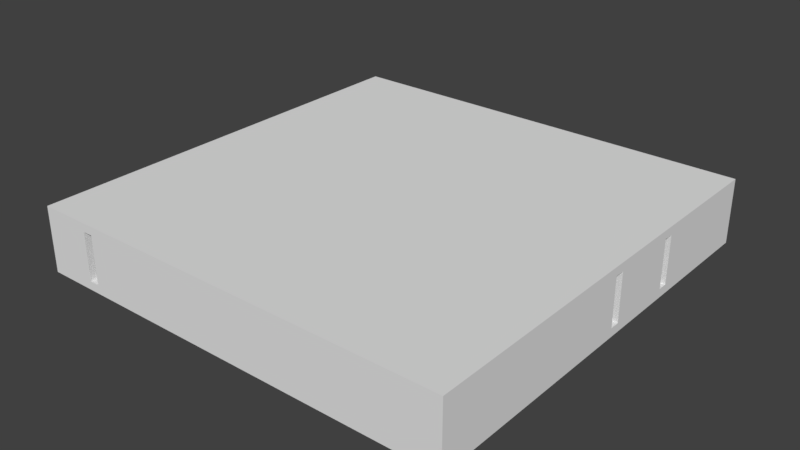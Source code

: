 # Source: Maze.blend  (saved by Blender 2.77.0; exported with 4.5.12 LTS)
import bpy
from mathutils import Matrix  # noqa: F401  (used for matrix-valued properties, if any)

bpy.ops.wm.read_factory_settings(use_empty=True)
scene = bpy.context.scene
scene.name = 'Scene'

# ---- collections
col_collection_1 = bpy.data.collections.new('Collection 1'); scene.collection.children.link(col_collection_1)

# ---- world
world_world = bpy.data.worlds.new('World'); scene.world = world_world
world_world.color = (0.05088, 0.05088, 0.05088)
world_world.use_sun_shadow = False
world_world.sun_shadow_jitter_overblur = 0.0
world_world.cycles.sampling_method = 'MANUAL'

# ---- meshes
me_cube_001 = bpy.data.meshes.new('Cube.001')
me_cube_001.from_pydata([(-4.5, -4.5, -0.09), (-4.5, -4.5, 0.09), (-4.5, 4.5, -0.09), (-4.5, 4.5, 0.09), (4.5, -4.5, -0.09), (4.5, -4.5, 0.09), (4.5, 4.5, -0.09), (4.5, 4.5, 0.09)], [], [(1, 3, 2, 0), (3, 7, 6, 2), (7, 5, 4, 6), (5, 1, 0, 4), (0, 2, 6, 4), (5, 7, 3, 1)])
me_cube_001.use_remesh_preserve_volume = False
me_cube_001.use_remesh_preserve_attributes = False
me_cube_001.use_mirror_vertex_groups = False
me_cube_001.update()
me_cube = bpy.data.meshes.new('Cube')
me_cube.from_pydata([(-4.5, -4.5, -0.09), (-4.5, -4.5, 0.09), (-4.5, 4.5, -0.09), (-4.5, 4.5, 0.09), (4.5, -4.5, -0.09), (4.5, -4.5, 0.09), (4.5, 4.5, -0.09), (4.5, 4.5, 0.09)], [], [(1, 3, 2, 0), (3, 7, 6, 2), (7, 5, 4, 6), (5, 1, 0, 4), (0, 2, 6, 4), (5, 7, 3, 1)])
me_cube.use_remesh_preserve_volume = False
me_cube.use_remesh_preserve_attributes = False
me_cube.use_mirror_vertex_groups = False
me_cube.update()
me_grid_001 = bpy.data.meshes.new('Grid.001')
me_grid_001.from_pydata([(-4.5, -4.5, 0.0), (-3.453, -4.5, 0.0), (-3.244, -4.5, 0.0), (4.5, -4.5, 0.0), (-4.5, -4.291, 0.0), (-4.291, -4.291, 0.0), (-3.872, -4.291, 0.0), (-3.663, -4.291, 0.0), (-3.453, -4.291, 0.0), (-3.244, -4.291, 0.0), (0.5233, -4.291, 0.0), (0.7326, -4.291, 0.0), (3.035, -4.291, 0.0), (3.244, -4.291, 0.0), (4.291, -4.291, 0.0), (4.5, -4.291, 0.0), (-4.081, -4.081, 0.0), (-3.872, -4.081, 0.0), (-3.663, -4.081, 0.0), (-0.314, -4.081, 0.0), (-0.1047, -4.081, 0.0), (0.5233, -4.081, 0.0), (0.7326, -4.081, 0.0), (1.36, -4.081, 0.0), (1.57, -4.081, 0.0), (3.035, -4.081, 0.0), (3.244, -4.081, 0.0), (3.453, -4.081, 0.0), (3.663, -4.081, 0.0), (4.081, -4.081, 0.0), (-4.081, -3.872, 0.0), (-3.872, -3.872, 0.0), (-0.314, -3.872, 0.0), (-0.1047, -3.872, 0.0), (1.36, -3.872, 0.0), (1.57, -3.872, 0.0), (3.453, -3.872, 0.0), (3.663, -3.872, 0.0), (3.872, -3.872, 0.0), (4.081, -3.872, 0.0), (-3.663, -3.663, 0.0), (0.5233, -3.663, 0.0), (0.7326, -3.663, 0.0), (0.9419, -3.663, 0.0), (1.151, -3.663, 0.0), (1.36, -3.663, 0.0), (1.57, -3.663, 0.0), (1.779, -3.663, 0.0), (1.988, -3.663, 0.0), (2.198, -3.663, 0.0), (2.407, -3.663, 0.0), (2.616, -3.663, 0.0), (2.826, -3.663, 0.0), (3.035, -3.663, 0.0), (3.244, -3.663, 0.0), (3.453, -3.663, 0.0), (3.663, -3.663, 0.0), (-3.663, -3.453, 0.0), (-3.453, -3.453, 0.0), (-1.36, -3.453, 0.0), (-1.151, -3.453, 0.0), (0.5233, -3.453, 0.0), (0.7326, -3.453, 0.0), (0.9419, -3.453, 0.0), (1.151, -3.453, 0.0), (1.36, -3.453, 0.0), (1.57, -3.453, 0.0), (1.779, -3.453, 0.0), (1.988, -3.453, 0.0), (2.198, -3.453, 0.0), (2.407, -3.453, 0.0), (2.616, -3.453, 0.0), (2.826, -3.453, 0.0), (3.035, -3.453, 0.0), (3.244, -3.453, 0.0), (3.453, -3.453, 0.0), (3.663, -3.453, 0.0), (-4.081, -3.244, 0.0), (-3.872, -3.244, 0.0), (-3.244, -3.244, 0.0), (-1.36, -3.244, 0.0), (-1.151, -3.244, 0.0), (0.314, -3.244, 0.0), (0.5233, -3.244, 0.0), (3.244, -3.244, 0.0), (3.453, -3.244, 0.0), (3.663, -3.244, 0.0), (3.872, -3.244, 0.0), (-4.081, -3.035, 0.0), (-3.872, -3.035, 0.0), (-3.244, -3.035, 0.0), (-3.035, -3.035, 0.0), (0.314, -3.035, 0.0), (0.5233, -3.035, 0.0), (0.7326, -3.035, 0.0), (0.9419, -3.035, 0.0), (3.035, -3.035, 0.0), (3.244, -3.035, 0.0), (3.453, -3.035, 0.0), (3.663, -3.035, 0.0), (3.872, -3.035, 0.0), (-3.872, -2.826, 0.0), (-3.663, -2.826, 0.0), (-2.826, -2.826, 0.0), (-0.9419, -2.826, 0.0), (-0.7326, -2.826, 0.0), (0.7326, -2.826, 0.0), (0.9419, -2.826, 0.0), (2.826, -2.826, 0.0), (3.453, -2.826, 0.0), (3.663, -2.826, 0.0), (-3.872, -2.616, 0.0), (-3.663, -2.616, 0.0), (-3.453, -2.616, 0.0), (-2.826, -2.616, 0.0), (-2.616, -2.616, 0.0), (-0.9419, -2.616, 0.0), (-0.7326, -2.616, 0.0), (1.988, -2.616, 0.0), (2.198, -2.616, 0.0), (2.616, -2.616, 0.0), (2.826, -2.616, 0.0), (3.453, -2.616, 0.0), (3.663, -2.616, 0.0), (-3.663, -2.407, 0.0), (-3.453, -2.407, 0.0), (-2.407, -2.407, 0.0), (1.36, -2.407, 0.0), (1.57, -2.407, 0.0), (1.988, -2.407, 0.0), (2.198, -2.407, 0.0), (2.407, -2.407, 0.0), (2.616, -2.407, 0.0), (2.826, -2.407, 0.0), (3.453, -2.407, 0.0), (3.663, -2.407, 0.0), (3.872, -2.407, 0.0), (-2.407, -2.198, 0.0), (-2.198, -2.198, 0.0), (-1.36, -2.198, 0.0), (-1.151, -2.198, 0.0), (1.36, -2.198, 0.0), (1.57, -2.198, 0.0), (2.198, -2.198, 0.0), (2.407, -2.198, 0.0), (3.663, -2.198, 0.0), (3.872, -2.198, 0.0), (4.081, -2.198, 0.0), (-3.035, -1.988, 0.0), (-2.826, -1.988, 0.0), (-1.988, -1.988, 0.0), (-1.36, -1.988, 0.0), (-1.151, -1.988, 0.0), (-0.1047, -1.988, 0.0), (0.1047, -1.988, 0.0), (1.988, -1.988, 0.0), (2.616, -1.988, 0.0), (2.826, -1.988, 0.0), (3.872, -1.988, 0.0), (4.081, -1.988, 0.0), (-3.035, -1.779, 0.0), (-2.826, -1.779, 0.0), (-1.988, -1.779, 0.0), (-1.779, -1.779, 0.0), (-0.5233, -1.779, 0.0), (-0.314, -1.779, 0.0), (-0.1047, -1.779, 0.0), (0.1047, -1.779, 0.0), (1.779, -1.779, 0.0), (1.988, -1.779, 0.0), (-3.244, -1.57, 0.0), (-3.035, -1.57, 0.0), (-2.407, -1.57, 0.0), (-2.198, -1.57, 0.0), (-1.57, -1.57, 0.0), (-0.5233, -1.57, 0.0), (-0.314, -1.57, 0.0), (0.7326, -1.57, 0.0), (0.9419, -1.57, 0.0), (1.57, -1.57, 0.0), (-3.244, -1.36, 0.0), (-3.035, -1.36, 0.0), (-2.407, -1.36, 0.0), (-2.198, -1.36, 0.0), (-1.57, -1.36, 0.0), (-1.36, -1.36, 0.0), (0.7326, -1.36, 0.0), (0.9419, -1.36, 0.0), (1.36, -1.36, 0.0), (1.57, -1.36, 0.0), (2.826, -1.36, 0.0), (3.035, -1.36, 0.0), (3.663, -1.36, 0.0), (3.872, -1.36, 0.0), (-1.151, -1.151, 0.0), (0.1047, -1.151, 0.0), (0.314, -1.151, 0.0), (1.151, -1.151, 0.0), (2.826, -1.151, 0.0), (3.035, -1.151, 0.0), (3.663, -1.151, 0.0), (3.872, -1.151, 0.0), (-1.151, -0.9419, 0.0), (-0.9419, -0.9419, 0.0), (0.1047, -0.9419, 0.0), (0.314, -0.9419, 0.0), (0.9419, -0.9419, 0.0), (1.151, -0.9419, 0.0), (-4.291, -0.7326, 0.0), (-4.081, -0.7326, 0.0), (-0.7326, -0.7326, 0.0), (0.7326, -0.7326, 0.0), (1.57, -0.7326, 0.0), (1.779, -0.7326, 0.0), (3.453, -0.7326, 0.0), (3.663, -0.7326, 0.0), (4.081, -0.7326, 0.0), (4.291, -0.7326, 0.0), (-4.291, -0.5233, 0.0), (-4.081, -0.5233, 0.0), (-0.7326, -0.5233, 0.0), (-0.5233, -0.5233, 0.0), (0.5233, -0.5233, 0.0), (0.7326, -0.5233, 0.0), (1.57, -0.5233, 0.0), (1.779, -0.5233, 0.0), (4.081, -0.5233, 0.0), (4.291, -0.5233, 0.0), (3.453, -0.314, 0.0), (3.663, -0.314, 0.0), (-1.57, -0.1047, 0.0), (-1.36, -0.1047, 0.0), (-1.57, 0.1047, 0.0), (-1.36, 0.1047, 0.0), (2.616, 0.1047, 0.0), (2.826, 0.1047, 0.0), (4.291, 0.1047, 0.0), (4.5, 0.1047, 0.0), (-1.36, 0.314, 0.0), (-1.151, 0.314, 0.0), (1.36, 0.314, 0.0), (1.57, 0.314, 0.0), (2.616, 0.314, 0.0), (2.826, 0.314, 0.0), (4.291, 0.314, 0.0), (4.5, 0.314, 0.0), (-1.36, 0.5233, 0.0), (-1.151, 0.5233, 0.0), (-0.7326, 0.5233, 0.0), (-0.5233, 0.5233, 0.0), (-0.1047, 0.5233, 0.0), (0.1047, 0.5233, 0.0), (0.5233, 0.5233, 0.0), (0.7326, 0.5233, 0.0), (1.36, 0.5233, 0.0), (1.57, 0.5233, 0.0), (3.663, 0.5233, 0.0), (3.872, 0.5233, 0.0), (-0.7326, 0.7326, 0.0), (-0.1047, 0.7326, 0.0), (0.1047, 0.7326, 0.0), (0.7326, 0.7326, 0.0), (1.988, 0.7326, 0.0), (2.198, 0.7326, 0.0), (3.035, 0.7326, 0.0), (3.244, 0.7326, 0.0), (3.663, 0.7326, 0.0), (3.872, 0.7326, 0.0), (-1.151, 0.9419, 0.0), (-0.9419, 0.9419, 0.0), (0.9419, 0.9419, 0.0), (1.151, 0.9419, 0.0), (1.988, 0.9419, 0.0), (2.198, 0.9419, 0.0), (3.035, 0.9419, 0.0), (3.244, 0.9419, 0.0), (-4.081, 1.151, 0.0), (-3.872, 1.151, 0.0), (-1.988, 1.151, 0.0), (-1.779, 1.151, 0.0), (-1.151, 1.151, 0.0), (1.151, 1.151, 0.0), (-4.081, 1.36, 0.0), (-3.872, 1.36, 0.0), (-1.988, 1.36, 0.0), (-1.779, 1.36, 0.0), (-1.57, 1.36, 0.0), (-1.36, 1.36, 0.0), (1.36, 1.36, 0.0), (1.57, 1.36, 0.0), (3.244, 1.36, 0.0), (3.453, 1.36, 0.0), (-1.57, 1.57, 0.0), (1.57, 1.57, 0.0), (3.244, 1.57, 0.0), (3.453, 1.57, 0.0), (-1.988, 1.779, 0.0), (-1.779, 1.779, 0.0), (1.779, 1.779, 0.0), (1.988, 1.779, 0.0), (4.291, 1.779, 0.0), (4.5, 1.779, 0.0), (-1.988, 1.988, 0.0), (1.988, 1.988, 0.0), (4.291, 1.988, 0.0), (4.5, 1.988, 0.0), (-2.407, 2.198, 0.0), (-2.198, 2.198, 0.0), (0.1047, 2.198, 0.0), (0.314, 2.198, 0.0), (2.198, 2.198, 0.0), (2.407, 2.198, 0.0), (3.035, 2.198, 0.0), (3.244, 2.198, 0.0), (-4.5, 2.407, 0.0), (-4.291, 2.407, 0.0), (-2.407, 2.407, 0.0), (0.1047, 2.407, 0.0), (0.314, 2.407, 0.0), (2.407, 2.407, 0.0), (3.035, 2.407, 0.0), (3.244, 2.407, 0.0), (-4.5, 2.616, 0.0), (-4.291, 2.616, 0.0), (-2.826, 2.616, 0.0), (-2.616, 2.616, 0.0), (-1.57, 2.616, 0.0), (-1.36, 2.616, 0.0), (2.616, 2.616, 0.0), (2.826, 2.616, 0.0), (-2.826, 2.826, 0.0), (-1.57, 2.826, 0.0), (-1.36, 2.826, 0.0), (-0.7326, 2.826, 0.0), (-0.5233, 2.826, 0.0), (2.826, 2.826, 0.0), (-3.244, 3.035, 0.0), (-3.035, 3.035, 0.0), (-0.7326, 3.035, 0.0), (-0.5233, 3.035, 0.0), (-0.1047, 3.035, 0.0), (0.1047, 3.035, 0.0), (3.035, 3.035, 0.0), (3.244, 3.035, 0.0), (-3.244, 3.244, 0.0), (-0.1047, 3.244, 0.0), (0.1047, 3.244, 0.0), (1.779, 3.244, 0.0), (1.988, 3.244, 0.0), (3.244, 3.244, 0.0), (-3.663, 3.453, 0.0), (-3.453, 3.453, 0.0), (0.5233, 3.453, 0.0), (0.7326, 3.453, 0.0), (1.779, 3.453, 0.0), (1.988, 3.453, 0.0), (2.407, 3.453, 0.0), (2.616, 3.453, 0.0), (3.453, 3.453, 0.0), (3.663, 3.453, 0.0), (-3.663, 3.663, 0.0), (0.5233, 3.663, 0.0), (0.7326, 3.663, 0.0), (0.9419, 3.663, 0.0), (1.151, 3.663, 0.0), (2.407, 3.663, 0.0), (2.616, 3.663, 0.0), (3.663, 3.663, 0.0), (-4.081, 3.872, 0.0), (-3.872, 3.872, 0.0), (0.9419, 3.872, 0.0), (1.151, 3.872, 0.0), (3.872, 3.872, 0.0), (4.081, 3.872, 0.0), (-4.081, 4.081, 0.0), (4.081, 4.081, 0.0), (-4.5, 4.291, 0.0), (-4.291, 4.291, 0.0), (-3.663, 4.291, 0.0), (-3.453, 4.291, 0.0), (0.7326, 4.291, 0.0), (0.9419, 4.291, 0.0), (4.291, 4.291, 0.0), (4.5, 4.291, 0.0), (-4.5, 4.5, 0.0), (-3.663, 4.5, 0.0), (-3.453, 4.5, 0.0), (0.7326, 4.5, 0.0), (0.9419, 4.5, 0.0), (4.5, 4.5, 0.0), (-4.5, -4.291, 1.0), (-4.5, -4.5, 1.0), (-4.291, -4.291, 1.0), (-3.872, -4.291, 1.0), (-3.663, -4.291, 1.0), (-3.453, -4.5, 1.0), (-3.453, -4.291, 1.0), (-3.244, -4.5, 1.0), (-3.244, -4.291, 1.0), (0.5233, -4.291, 1.0), (0.7326, -4.291, 1.0), (3.035, -4.291, 1.0), (3.244, -4.291, 1.0), (4.291, -4.291, 1.0), (4.5, -4.5, 1.0), (4.5, -4.291, 1.0), (-3.872, -4.081, 1.0), (-4.081, -4.081, 1.0), (-3.663, -4.081, 1.0), (-0.314, -4.081, 1.0), (-0.1047, -4.081, 1.0), (0.5233, -4.081, 1.0), (0.7326, -4.081, 1.0), (1.36, -4.081, 1.0), (1.57, -4.081, 1.0), (3.035, -4.081, 1.0), (3.244, -4.081, 1.0), (3.453, -4.081, 1.0), (3.663, -4.081, 1.0), (4.081, -4.081, 1.0), (-4.081, -3.872, 1.0), (-3.872, -3.872, 1.0), (-0.314, -3.872, 1.0), (-0.1047, -3.872, 1.0), (1.36, -3.872, 1.0), (1.57, -3.872, 1.0), (3.453, -3.872, 1.0), (3.663, -3.872, 1.0), (3.872, -3.872, 1.0), (4.081, -3.872, 1.0), (-3.663, -3.663, 1.0), (0.5233, -3.663, 1.0), (0.7326, -3.663, 1.0), (0.9419, -3.663, 1.0), (1.151, -3.663, 1.0), (1.36, -3.663, 1.0), (1.57, -3.663, 1.0), (1.779, -3.663, 1.0), (1.988, -3.663, 1.0), (2.198, -3.663, 1.0), (2.407, -3.663, 1.0), (2.616, -3.663, 1.0), (2.826, -3.663, 1.0), (3.035, -3.663, 1.0), (3.244, -3.663, 1.0), (3.453, -3.663, 1.0), (3.663, -3.663, 1.0), (-3.663, -3.453, 1.0), (-3.453, -3.453, 1.0), (-1.36, -3.453, 1.0), (-1.151, -3.453, 1.0), (0.5233, -3.453, 1.0), (0.7326, -3.453, 1.0), (0.9419, -3.453, 1.0), (1.151, -3.453, 1.0), (1.36, -3.453, 1.0), (1.57, -3.453, 1.0), (1.779, -3.453, 1.0), (1.988, -3.453, 1.0), (2.198, -3.453, 1.0), (2.407, -3.453, 1.0), (2.616, -3.453, 1.0), (2.826, -3.453, 1.0), (3.035, -3.453, 1.0), (3.244, -3.453, 1.0), (3.453, -3.453, 1.0), (3.663, -3.453, 1.0), (-4.081, -3.244, 1.0), (-3.872, -3.244, 1.0), (-3.244, -3.244, 1.0), (-1.36, -3.244, 1.0), (-1.151, -3.244, 1.0), (0.314, -3.244, 1.0), (0.5233, -3.244, 1.0), (3.244, -3.244, 1.0), (3.453, -3.244, 1.0), (3.663, -3.244, 1.0), (3.872, -3.244, 1.0), (-3.872, -3.035, 1.0), (-4.081, -3.035, 1.0), (-3.244, -3.035, 1.0), (-3.035, -3.035, 1.0), (0.314, -3.035, 1.0), (0.5233, -3.035, 1.0), (0.7326, -3.035, 1.0), (0.9419, -3.035, 1.0), (3.035, -3.035, 1.0), (3.244, -3.035, 1.0), (3.453, -3.035, 1.0), (3.663, -3.035, 1.0), (3.872, -3.035, 1.0), (-3.872, -2.826, 1.0), (-3.663, -2.826, 1.0), (-2.826, -2.826, 1.0), (-0.9419, -2.826, 1.0), (-0.7326, -2.826, 1.0), (0.7326, -2.826, 1.0), (0.9419, -2.826, 1.0), (2.826, -2.826, 1.0), (3.453, -2.826, 1.0), (3.663, -2.826, 1.0), (-3.872, -2.616, 1.0), (-3.663, -2.616, 1.0), (-3.453, -2.616, 1.0), (-2.826, -2.616, 1.0), (-2.616, -2.616, 1.0), (-0.9419, -2.616, 1.0), (-0.7326, -2.616, 1.0), (1.988, -2.616, 1.0), (2.198, -2.616, 1.0), (2.616, -2.616, 1.0), (2.826, -2.616, 1.0), (3.663, -2.616, 1.0), (3.453, -2.616, 1.0), (-3.453, -2.407, 1.0), (-3.663, -2.407, 1.0), (-2.407, -2.407, 1.0), (1.36, -2.407, 1.0), (1.57, -2.407, 1.0), (1.988, -2.407, 1.0), (2.198, -2.407, 1.0), (2.407, -2.407, 1.0), (2.616, -2.407, 1.0), (2.826, -2.407, 1.0), (3.453, -2.407, 1.0), (3.663, -2.407, 1.0), (3.872, -2.407, 1.0), (-2.407, -2.198, 1.0), (-2.198, -2.198, 1.0), (-1.36, -2.198, 1.0), (-1.151, -2.198, 1.0), (1.36, -2.198, 1.0), (1.57, -2.198, 1.0), (2.198, -2.198, 1.0), (2.407, -2.198, 1.0), (3.663, -2.198, 1.0), (3.872, -2.198, 1.0), (4.081, -2.198, 1.0), (-3.035, -1.988, 1.0), (-2.826, -1.988, 1.0), (-1.988, -1.988, 1.0), (-1.36, -1.988, 1.0), (-1.151, -1.988, 1.0), (-0.1047, -1.988, 1.0), (0.1047, -1.988, 1.0), (1.988, -1.988, 1.0), (2.826, -1.988, 1.0), (2.616, -1.988, 1.0), (4.081, -1.988, 1.0), (3.872, -1.988, 1.0), (-3.035, -1.779, 1.0), (-2.826, -1.779, 1.0), (-1.988, -1.779, 1.0), (-1.779, -1.779, 1.0), (-0.5233, -1.779, 1.0), (-0.314, -1.779, 1.0), (-0.1047, -1.779, 1.0), (0.1047, -1.779, 1.0), (1.779, -1.779, 1.0), (1.988, -1.779, 1.0), (-3.244, -1.57, 1.0), (-3.035, -1.57, 1.0), (-2.407, -1.57, 1.0), (-2.198, -1.57, 1.0), (-1.57, -1.57, 1.0), (-0.5233, -1.57, 1.0), (-0.314, -1.57, 1.0), (0.7326, -1.57, 1.0), (0.9419, -1.57, 1.0), (1.57, -1.57, 1.0), (-3.035, -1.36, 1.0), (-3.244, -1.36, 1.0), (-2.198, -1.36, 1.0), (-2.407, -1.36, 1.0), (-1.57, -1.36, 1.0), (-1.36, -1.36, 1.0), (0.7326, -1.36, 1.0), (0.9419, -1.36, 1.0), (1.36, -1.36, 1.0), (1.57, -1.36, 1.0), (2.826, -1.36, 1.0), (3.035, -1.36, 1.0), (3.663, -1.36, 1.0), (3.872, -1.36, 1.0), (-1.151, -1.151, 1.0), (0.1047, -1.151, 1.0), (0.314, -1.151, 1.0), (1.151, -1.151, 1.0), (2.826, -1.151, 1.0), (3.035, -1.151, 1.0), (3.663, -1.151, 1.0), (3.872, -1.151, 1.0), (-1.151, -0.9419, 1.0), (-0.9419, -0.9419, 1.0), (0.1047, -0.9419, 1.0), (0.314, -0.9419, 1.0), (0.9419, -0.9419, 1.0), (1.151, -0.9419, 1.0), (-4.291, -0.7326, 1.0), (-4.081, -0.7326, 1.0), (-0.7326, -0.7326, 1.0), (0.7326, -0.7326, 1.0), (1.57, -0.7326, 1.0), (1.779, -0.7326, 1.0), (3.453, -0.7326, 1.0), (3.663, -0.7326, 1.0), (4.081, -0.7326, 1.0), (4.291, -0.7326, 1.0), (-4.291, -0.5233, 1.0), (-4.081, -0.5233, 1.0), (-0.7326, -0.5233, 1.0), (-0.5233, -0.5233, 1.0), (0.5233, -0.5233, 1.0), (0.7326, -0.5233, 1.0), (1.57, -0.5233, 1.0), (1.779, -0.5233, 1.0), (4.081, -0.5233, 1.0), (4.291, -0.5233, 1.0), (3.663, -0.314, 1.0), (3.453, -0.314, 1.0), (-1.57, -0.1047, 1.0), (-1.36, -0.1047, 1.0), (-1.36, 0.1047, 1.0), (-1.57, 0.1047, 1.0), (2.616, 0.1047, 1.0), (2.826, 0.1047, 1.0), (4.291, 0.1047, 1.0), (4.5, 0.1047, 1.0), (-1.36, 0.314, 1.0), (-1.151, 0.314, 1.0), (1.36, 0.314, 1.0), (1.57, 0.314, 1.0), (2.826, 0.314, 1.0), (2.616, 0.314, 1.0), (4.5, 0.314, 1.0), (4.291, 0.314, 1.0), (-1.36, 0.5233, 1.0), (-1.151, 0.5233, 1.0), (-0.7326, 0.5233, 1.0), (-0.5233, 0.5233, 1.0), (-0.1047, 0.5233, 1.0), (0.1047, 0.5233, 1.0), (0.5233, 0.5233, 1.0), (0.7326, 0.5233, 1.0), (1.57, 0.5233, 1.0), (1.36, 0.5233, 1.0), (3.663, 0.5233, 1.0), (3.872, 0.5233, 1.0), (-0.7326, 0.7326, 1.0), (-0.1047, 0.7326, 1.0), (0.1047, 0.7326, 1.0), (0.7326, 0.7326, 1.0), (1.988, 0.7326, 1.0), (2.198, 0.7326, 1.0), (3.035, 0.7326, 1.0), (3.244, 0.7326, 1.0), (3.663, 0.7326, 1.0), (3.872, 0.7326, 1.0), (-1.151, 0.9419, 1.0), (-0.9419, 0.9419, 1.0), (0.9419, 0.9419, 1.0), (1.151, 0.9419, 1.0), (1.988, 0.9419, 1.0), (2.198, 0.9419, 1.0), (3.244, 0.9419, 1.0), (3.035, 0.9419, 1.0), (-4.081, 1.151, 1.0), (-3.872, 1.151, 1.0), (-1.988, 1.151, 1.0), (-1.779, 1.151, 1.0), (-1.151, 1.151, 1.0), (1.151, 1.151, 1.0), (-3.872, 1.36, 1.0), (-4.081, 1.36, 1.0), (-1.779, 1.36, 1.0), (-1.988, 1.36, 1.0), (-1.57, 1.36, 1.0), (-1.36, 1.36, 1.0), (1.36, 1.36, 1.0), (1.57, 1.36, 1.0), (3.244, 1.36, 1.0), (3.453, 1.36, 1.0), (-1.57, 1.57, 1.0), (1.57, 1.57, 1.0), (3.244, 1.57, 1.0), (3.453, 1.57, 1.0), (-1.988, 1.779, 1.0), (-1.779, 1.779, 1.0), (1.779, 1.779, 1.0), (1.988, 1.779, 1.0), (4.291, 1.779, 1.0), (4.5, 1.779, 1.0), (-1.988, 1.988, 1.0), (1.988, 1.988, 1.0), (4.5, 1.988, 1.0), (4.291, 1.988, 1.0), (-2.407, 2.198, 1.0), (-2.198, 2.198, 1.0), (0.1047, 2.198, 1.0), (0.314, 2.198, 1.0), (2.198, 2.198, 1.0), (2.407, 2.198, 1.0), (3.035, 2.198, 1.0), (3.244, 2.198, 1.0), (-4.5, 2.407, 1.0), (-4.291, 2.407, 1.0), (-2.407, 2.407, 1.0), (0.1047, 2.407, 1.0), (0.314, 2.407, 1.0), (2.407, 2.407, 1.0), (3.244, 2.407, 1.0), (3.035, 2.407, 1.0), (-4.291, 2.616, 1.0), (-4.5, 2.616, 1.0), (-2.826, 2.616, 1.0), (-2.616, 2.616, 1.0), (-1.57, 2.616, 1.0), (-1.36, 2.616, 1.0), (2.616, 2.616, 1.0), (2.826, 2.616, 1.0), (-2.826, 2.826, 1.0), (-1.57, 2.826, 1.0), (-1.36, 2.826, 1.0), (-0.7326, 2.826, 1.0), (-0.5233, 2.826, 1.0), (2.826, 2.826, 1.0), (-3.244, 3.035, 1.0), (-3.035, 3.035, 1.0), (-0.7326, 3.035, 1.0), (-0.5233, 3.035, 1.0), (-0.1047, 3.035, 1.0), (0.1047, 3.035, 1.0), (3.035, 3.035, 1.0), (3.244, 3.035, 1.0), (-3.244, 3.244, 1.0), (-0.1047, 3.244, 1.0), (0.1047, 3.244, 1.0), (1.779, 3.244, 1.0), (1.988, 3.244, 1.0), (3.244, 3.244, 1.0), (-3.663, 3.453, 1.0), (-3.453, 3.453, 1.0), (0.5233, 3.453, 1.0), (0.7326, 3.453, 1.0), (1.779, 3.453, 1.0), (1.988, 3.453, 1.0), (2.407, 3.453, 1.0), (2.616, 3.453, 1.0), (3.453, 3.453, 1.0), (3.663, 3.453, 1.0), (-3.663, 3.663, 1.0), (0.5233, 3.663, 1.0), (0.7326, 3.663, 1.0), (0.9419, 3.663, 1.0), (1.151, 3.663, 1.0), (2.407, 3.663, 1.0), (2.616, 3.663, 1.0), (3.663, 3.663, 1.0), (-4.081, 3.872, 1.0), (-3.872, 3.872, 1.0), (0.9419, 3.872, 1.0), (1.151, 3.872, 1.0), (3.872, 3.872, 1.0), (4.081, 3.872, 1.0), (-4.081, 4.081, 1.0), (4.081, 4.081, 1.0), (-4.5, 4.291, 1.0), (-4.291, 4.291, 1.0), (-3.663, 4.291, 1.0), (-3.453, 4.291, 1.0), (0.7326, 4.291, 1.0), (0.9419, 4.291, 1.0), (4.291, 4.291, 1.0), (4.5, 4.291, 1.0), (-4.5, 4.5, 1.0), (-3.663, 4.5, 1.0), (-3.453, 4.5, 1.0), (0.7326, 4.5, 1.0), (0.9419, 4.5, 1.0), (4.5, 4.5, 1.0)], [], [(364, 754, 755, 365), (228, 229, 618, 619), (190, 191, 581, 580), (60, 450, 451, 61), (60, 81, 471, 450), (353, 354, 744, 743), (363, 362, 752, 753), (80, 59, 449, 470), (362, 353, 743, 752), (352, 361, 751, 742), (179, 189, 579, 569), (187, 178, 568, 577), (245, 301, 691, 634), (177, 186, 576, 567), (244, 635, 690, 300), (185, 575, 576, 186), (78, 77, 467, 468), (221, 611, 612, 222), (295, 294, 684, 685), (184, 174, 564, 574), (56, 76, 466, 446), (351, 352, 742, 741), (75, 74, 464, 465), (74, 73, 463, 464), (182, 183, 572, 573), (73, 72, 462, 463), (360, 350, 740, 750), (289, 293, 683, 679), (72, 71, 461, 462), (71, 70, 460, 461), (70, 69, 459, 460), (180, 181, 570, 571), (69, 68, 458, 459), (68, 67, 457, 458), (67, 66, 456, 457), (66, 65, 455, 456), (65, 64, 454, 455), (64, 63, 453, 454), (63, 62, 452, 453), (62, 61, 451, 452), (357, 358, 748, 747), (227, 226, 616, 617), (292, 682, 683, 293), (355, 356, 746, 745), (292, 286, 676, 682), (285, 297, 687, 674), (348, 355, 745, 738), (284, 675, 686, 296), (354, 347, 737, 744), (225, 224, 614, 615), (178, 179, 569, 568), (58, 448, 449, 59), (211, 223, 613, 601), (57, 40, 430, 447), (176, 177, 567, 566), (290, 291, 681, 680), (165, 176, 566, 555), (175, 164, 554, 565), (220, 210, 600, 610), (174, 175, 565, 564), (55, 56, 446, 445), (54, 55, 445, 444), (53, 54, 444, 443), (173, 172, 562, 563), (52, 53, 443, 442), (51, 52, 442, 441), (50, 51, 441, 440), (49, 50, 440, 439), (171, 170, 560, 561), (48, 49, 439, 438), (160, 171, 561, 550), (47, 48, 438, 437), (35, 425, 426, 36), (46, 47, 437, 436), (45, 46, 436, 435), (44, 45, 435, 434), (43, 44, 434, 433), (42, 43, 433, 432), (41, 42, 432, 431), (343, 349, 739, 733), (287, 288, 678, 677), (193, 158, 549, 583), (348, 738, 739, 349), (145, 192, 582, 535), (284, 285, 674, 675), (157, 190, 580, 546), (155, 169, 559, 545), (346, 736, 737, 347), (346, 341, 731, 736), (282, 283, 672, 673), (340, 345, 735, 730), (40, 41, 431, 430), (167, 557, 558, 168), (167, 154, 544, 557), (31, 78, 468, 421), (166, 165, 555, 556), (153, 166, 556, 543), (30, 420, 467, 77), (275, 290, 680, 664), (29, 39, 429, 419), (38, 37, 427, 428), (163, 553, 554, 164), (344, 734, 735, 345), (37, 28, 418, 427), (27, 36, 426, 417), (344, 336, 726, 734), (162, 150, 540, 552), (271, 281, 671, 661), (161, 160, 550, 551), (35, 24, 414, 425), (23, 34, 424, 413), (269, 270, 660, 659), (280, 670, 671, 281), (158, 159, 548, 549), (33, 423, 424, 34), (280, 268, 658, 670), (33, 20, 410, 423), (279, 278, 668, 669), (19, 32, 422, 409), (156, 157, 546, 547), (341, 342, 732, 731), (277, 276, 666, 667), (339, 340, 730, 729), (334, 339, 729, 724), (338, 333, 723, 728), (154, 155, 545, 544), (31, 421, 422, 32), (30, 16, 407, 420), (274, 275, 664, 665), (152, 153, 543, 542), (330, 720, 721, 331), (337, 338, 728, 727), (140, 152, 542, 530), (28, 29, 419, 418), (150, 151, 541, 540), (151, 139, 529, 541), (273, 272, 662, 663), (26, 27, 417, 416), (379, 380, 770, 769), (13, 26, 416, 402), (138, 173, 563, 528), (137, 527, 562, 172), (25, 12, 401, 415), (254, 645, 678, 288), (148, 149, 539, 538), (114, 504, 539, 149), (24, 25, 415, 414), (22, 23, 413, 412), (320, 711, 732, 342), (11, 22, 412, 400), (21, 10, 399, 411), (20, 21, 411, 410), (329, 335, 725, 719), (147, 146, 536, 537), (39, 147, 537, 429), (146, 145, 535, 536), (318, 708, 709, 319), (183, 307, 697, 572), (131, 144, 534, 521), (142, 532, 533, 143), (142, 128, 518, 532), (334, 724, 725, 335), (316, 706, 707, 317), (127, 141, 531, 517), (18, 19, 409, 408), (332, 722, 723, 333), (7, 18, 408, 394), (267, 266, 656, 657), (332, 327, 717, 722), (16, 17, 406, 407), (17, 6, 393, 406), (326, 331, 721, 716), (265, 264, 654, 655), (3, 15, 405, 404), (140, 530, 531, 141), (330, 324, 714, 720), (262, 263, 653, 652), (138, 528, 529, 139), (13, 402, 403, 14), (137, 126, 516, 527), (282, 673, 758, 368), (253, 261, 651, 643), (210, 211, 601, 600), (260, 251, 641, 650), (250, 259, 649, 640), (88, 479, 599, 209), (258, 248, 638, 648), (247, 637, 658, 268), (246, 287, 677, 636), (327, 328, 718, 717), (2, 3, 404, 397), (135, 136, 526, 525), (391, 395, 396, 394, 393, 392, 390), (397, 404, 405, 403, 402, 401, 400, 399, 398), (393, 394, 408, 406), (399, 400, 412, 411), (401, 402, 416, 415), (406, 408, 409, 422, 421, 420, 407), (410, 411, 412, 413, 424, 423), (414, 415, 416, 417, 426, 425), (418, 419, 429, 428, 427), (430, 431, 432, 433, 434, 435, 436, 437, 438, 439, 440, 441, 442, 443, 444, 445, 446, 466, 465, 464, 463, 462, 461, 460, 459, 458, 457, 456, 455, 454, 453, 452, 451, 450, 449, 448, 447), (421, 468, 467, 420), (449, 450, 471, 470), (469, 470, 471, 472, 482, 481, 480), (473, 474, 487, 486, 485, 484, 483), (476, 489, 500, 499, 488, 475, 465, 466), (476, 477, 490, 489), (448, 503, 502, 492, 447), (484, 485, 497, 496), (491, 492, 502, 501), (493, 494, 506, 505, 504), (495, 496, 497, 498, 511, 510, 509, 508, 507), (508, 509, 520, 519), (510, 511, 523, 522), (429, 537, 536, 526, 490, 477, 428), (516, 517, 531, 530, 529, 528, 527), (518, 519, 520, 521, 534, 533, 532), (525, 526, 536, 535), (529, 530, 542, 541), (538, 539, 551, 550), (540, 541, 542, 543, 556, 555, 554, 553, 552), (544, 545, 559, 558, 557), (481, 538, 550, 561, 560, 480), (528, 563, 562, 527), (554, 555, 566, 565), (564, 565, 566, 567, 576, 575, 574), (568, 569, 579, 578, 577), (580, 581, 589, 588), (582, 583, 591, 590), (584, 585, 594, 593, 592), (586, 587, 597, 596, 595), (525, 535, 582, 590, 605, 604, 524, 513, 512), (598, 599, 609, 608), (600, 601, 613, 612, 611, 610), (602, 603, 615, 614), (606, 607, 617, 616), (575, 621, 620, 574), (546, 580, 588, 625, 624, 547), (405, 627, 626, 617, 607, 403), (579, 602, 614, 631, 630, 578), (628, 629, 637, 636), (611, 639, 638, 610), (613, 643, 642, 612), (487, 655, 654, 589, 581, 486), (639, 640, 649, 648, 638), (641, 642, 643, 651, 650), (597, 661, 660, 596), (646, 647, 657, 656), (593, 659, 658, 637, 629, 592), (652, 653, 663, 662), (491, 501, 667, 666, 609, 599, 479, 478), (553, 669, 668, 552), (659, 660, 661, 671, 670, 658), (644, 679, 678, 645), (628, 636, 677, 676, 623, 622), (677, 678, 679, 683, 682, 676), (559, 652, 662, 689, 688, 615, 603, 558), (680, 681, 685, 684), (674, 687, 686, 675), (634, 691, 690, 635), (687, 688, 689, 693, 692, 686), (534, 701, 700, 663, 653, 533), (572, 697, 696, 573), (664, 680, 684, 703, 702, 665), (392, 598, 608, 705, 704, 390), (697, 698, 707, 706, 696), (699, 700, 701, 709, 708), (632, 719, 718, 633), (505, 715, 714, 551, 539, 504), (715, 716, 721, 720, 714), (717, 718, 719, 725, 724, 723, 722), (710, 733, 732, 711), (570, 727, 726, 571), (723, 724, 729, 728), (727, 728, 729, 730, 735, 734, 726), (731, 732, 733, 739, 738, 737, 736), (618, 646, 656, 749, 748, 685, 681, 619), (514, 741, 740, 515), (737, 738, 745, 744), (741, 742, 751, 750, 740), (743, 744, 745, 746, 755, 754, 753, 752), (747, 748, 749, 757, 756), (548, 606, 616, 763, 762, 657, 647, 591, 583, 549), (672, 759, 758, 673), (753, 754, 761, 760), (759, 760, 761, 762, 763, 765, 764, 758), (694, 773, 772, 695), (712, 767, 766, 713), (767, 768, 775, 774, 766), (769, 770, 777, 776), (771, 772, 773, 779, 778), (272, 299, 689, 662), (356, 365, 755, 746), (192, 193, 583, 582), (366, 357, 747, 756), (81, 82, 472, 471), (359, 367, 757, 749), (83, 84, 474, 473), (85, 75, 465, 475), (76, 86, 476, 466), (38, 428, 477, 87), (86, 87, 477, 476), (231, 230, 620, 621), (88, 89, 478, 479), (90, 79, 469, 480), (301, 300, 690, 691), (187, 577, 578, 188), (188, 578, 630, 240), (360, 750, 751, 361), (79, 80, 470, 469), (370, 363, 753, 760), (364, 371, 761, 754), (199, 198, 588, 589), (302, 296, 686, 692), (201, 200, 590, 591), (82, 92, 482, 472), (91, 481, 482, 92), (93, 83, 473, 483), (94, 93, 483, 484), (366, 756, 757, 367), (374, 764, 765, 375), (117, 507, 508, 118), (322, 713, 766, 376), (374, 368, 758, 764), (297, 298, 688, 687), (95, 485, 486, 96), (84, 97, 487, 474), (299, 303, 693, 689), (98, 85, 475, 488), (273, 663, 700, 310), (100, 99, 489, 490), (232, 233, 622, 623), (202, 194, 584, 592), (274, 665, 702, 312), (294, 313, 703, 684), (194, 195, 585, 584), (89, 101, 491, 478), (57, 447, 492, 102), (195, 204, 594, 585), (101, 102, 492, 491), (205, 196, 586, 595), (304, 305, 694, 695), (205, 595, 596, 206), (196, 197, 587, 586), (197, 207, 597, 587), (189, 212, 602, 579), (168, 558, 603, 213), (369, 370, 760, 759), (156, 547, 624, 234), (103, 104, 494, 493), (235, 234, 624, 625), (198, 235, 625, 588), (134, 524, 604, 214), (200, 215, 605, 590), (159, 216, 606, 548), (227, 617, 626, 236), (106, 94, 484, 496), (237, 236, 626, 627), (105, 106, 496, 495), (95, 107, 497, 485), (208, 209, 599, 598), (371, 372, 762, 761), (373, 375, 765, 763), (323, 377, 767, 712), (107, 108, 498, 497), (377, 378, 768, 767), (302, 692, 693, 303), (162, 552, 668, 278), (109, 98, 488, 499), (184, 574, 620, 230), (99, 110, 500, 489), (110, 109, 499, 500), (185, 231, 621, 575), (233, 238, 628, 622), (202, 592, 629, 239), (242, 633, 718, 328), (238, 239, 629, 628), (203, 269, 659, 593), (243, 329, 719, 632), (220, 610, 638, 248), (15, 237, 627, 405), (221, 249, 639, 611), (313, 312, 702, 703), (295, 685, 748, 358), (203, 593, 594, 204), (266, 359, 749, 656), (267, 657, 762, 372), (58, 113, 503, 448), (112, 111, 501, 502), (222, 612, 642, 252), (113, 112, 502, 503), (304, 695, 772, 382), (223, 253, 643, 613), (305, 383, 773, 694), (114, 103, 493, 504), (206, 596, 660, 270), (315, 314, 704, 705), (207, 271, 661, 597), (283, 369, 759, 672), (224, 241, 631, 614), (241, 240, 630, 631), (212, 213, 603, 602), (225, 615, 688, 298), (169, 262, 652, 559), (143, 533, 653, 263), (144, 311, 701, 534), (115, 505, 506, 116), (316, 306, 696, 706), (104, 116, 506, 494), (242, 243, 632, 633), (117, 105, 495, 507), (199, 589, 654, 264), (228, 619, 681, 291), (215, 214, 604, 605), (229, 256, 646, 618), (201, 591, 647, 257), (226, 373, 763, 616), (216, 217, 607, 606), (244, 245, 634, 635), (4, 390, 704, 314), (218, 315, 705, 608), (219, 218, 608, 609), (219, 609, 666, 276), (307, 308, 698, 697), (308, 317, 707, 698), (111, 277, 667, 501), (318, 309, 699, 708), (124, 515, 740, 350), (381, 382, 772, 771), (125, 351, 741, 514), (181, 337, 727, 570), (180, 571, 726, 336), (384, 376, 766, 774), (161, 551, 714, 324), (115, 325, 715, 505), (120, 119, 509, 510), (108, 121, 511, 498), (182, 573, 696, 306), (378, 385, 775, 768), (384, 774, 775, 385), (96, 486, 581, 191), (386, 379, 769, 776), (97, 265, 655, 487), (309, 310, 700, 699), (163, 279, 669, 553), (232, 623, 676, 286), (122, 123, 512, 513), (311, 319, 709, 701), (100, 490, 526, 136), (4, 0, 391, 390), (247, 246, 636, 637), (14, 403, 607, 217), (321, 343, 733, 710), (5, 208, 598, 392), (320, 321, 710, 711), (6, 5, 392, 393), (258, 648, 649, 259), (0, 1, 395, 391), (249, 250, 640, 639), (1, 8, 396, 395), (8, 7, 394, 396), (260, 650, 651, 261), (124, 125, 514, 515), (90, 480, 560, 170), (9, 2, 397, 398), (251, 252, 642, 641), (91, 148, 538, 481), (322, 323, 712, 713), (255, 289, 679, 644), (254, 255, 644, 645), (380, 387, 777, 770), (386, 776, 777, 387), (388, 381, 771, 778), (325, 326, 716, 715), (256, 257, 647, 646), (126, 127, 517, 516), (129, 118, 508, 519), (128, 129, 519, 518), (383, 389, 779, 773), (119, 130, 520, 509), (388, 778, 779, 389), (9, 398, 399, 10), (130, 131, 521, 520), (132, 120, 510, 522), (121, 133, 523, 511), (133, 132, 522, 523), (134, 122, 513, 524), (11, 400, 401, 12), (123, 135, 525, 512), (0, 4, 314, 315, 218, 219, 276, 277, 111, 112, 113, 58, 59, 80, 79, 90, 170, 171, 160, 161, 324, 330, 331, 326, 325, 115, 116, 104, 103, 114, 149, 148, 91, 92, 82, 81, 60, 61, 62, 63, 64, 65, 66, 67, 68, 69, 70, 71, 72, 73, 74, 75, 85, 98, 109, 110, 99, 100, 136, 135, 123, 122, 134, 214, 215, 200, 201, 257, 256, 229, 228, 291, 290, 275, 274, 312, 313, 294, 295, 358, 357, 366, 367, 359, 266, 267, 372, 371, 364, 365, 356, 355, 348, 349, 343, 321, 320, 342, 341, 346, 347, 354, 353, 362, 363, 370, 369, 283, 282, 368, 374, 375, 373, 226, 227, 236, 237, 15, 3, 2, 9, 10, 21, 20, 33, 34, 23, 22, 11, 12, 25, 24, 35, 36, 27, 26, 13, 14, 217, 216, 159, 158, 193, 192, 145, 146, 147, 39, 29, 28, 37, 38, 87, 86, 76, 56, 55, 54, 53, 52, 51, 50, 49, 48, 47, 46, 45, 44, 43, 42, 41, 40, 57, 102, 101, 89, 88, 209, 208, 5, 6, 17, 16, 30, 77, 78, 31, 32, 19, 18, 7, 8, 1), (83, 93, 94, 106, 105, 117, 118, 129, 128, 142, 143, 263, 262, 169, 155, 154, 167, 168, 213, 212, 189, 179, 178, 187, 188, 240, 241, 224, 225, 298, 297, 285, 284, 296, 302, 303, 299, 272, 273, 310, 309, 318, 319, 311, 144, 131, 130, 119, 120, 132, 133, 121, 108, 107, 95, 96, 191, 190, 157, 156, 234, 235, 198, 199, 264, 265, 97, 84), (194, 202, 239, 238, 233, 232, 286, 292, 293, 289, 255, 254, 288, 287, 246, 247, 268, 280, 281, 271, 207, 197, 196, 205, 206, 270, 269, 203, 204, 195), (126, 137, 172, 173, 138, 139, 151, 150, 162, 278, 279, 163, 164, 175, 174, 184, 230, 231, 185, 186, 177, 176, 165, 166, 153, 152, 140, 141, 127), (182, 306, 316, 317, 308, 307, 183), (180, 336, 344, 345, 340, 339, 334, 335, 329, 243, 242, 328, 327, 332, 333, 338, 337, 181), (124, 350, 360, 361, 352, 351, 125), (244, 300, 301, 245), (304, 382, 381, 388, 389, 383, 305), (210, 220, 248, 258, 259, 250, 249, 221, 222, 252, 251, 260, 261, 253, 223, 211), (322, 376, 384, 385, 378, 377, 323), (379, 386, 387, 380)])
_uv = me_grid_001.uv_layers.new(name='UVMap')
_uv.uv.foreach_set('vector', [0.8373, 0.1435, 0.8866, 0.1435, 0.8866, 0.205, 0.8373, 0.205, 0.9691, 0.3428, 0.9588, 0.3428, 0.9588, 0.2938, 0.9691, 0.2938, 0.03093, 0.9795, 0.02062, 0.9795, 0.02062, 0.9305, 0.03093, 0.9305, 0.8373, 0.2665, 0.7881, 0.2665, 0.7881, 0.1845, 0.8373, 0.1845, 0.9691, 0.2938, 0.9588, 0.2938, 0.9588, 0.2449, 0.9691, 0.2449, 0.2463, 0.8815, 0.2463, 0.8303, 0.2955, 0.8303, 0.2955, 0.8815, 0.9485, 0.8007, 0.9588, 0.8007, 0.9588, 0.8497, 0.9485, 0.8497, 0.417, 0.9795, 0.4066, 0.9795, 0.4066, 0.9305, 0.417, 0.9305, 0.4066, 0.9795, 0.3963, 0.9795, 0.3963, 0.9305, 0.4066, 0.9305, 0.04124, 0.9795, 0.03093, 0.9795, 0.03093, 0.9305, 0.04124, 0.9305, 0.2073, 0.9408, 0.2176, 0.9408, 0.2176, 0.9897, 0.2073, 0.9897, 0.9794, 0.4408, 0.9691, 0.4408, 0.9691, 0.3918, 0.9794, 0.3918, 0.04926, 0.8098, 0.04926, 0.8815, 8.808e-09, 0.8815, 0.0, 0.8098, 0.9897, 0.04897, 1.0, 0.04897, 1.0, 0.09795, 0.9897, 0.09795, 0.5418, 0.8713, 0.4926, 0.8713, 0.4926, 0.7995, 0.5418, 0.7995, 0.7881, 0.2153, 0.7388, 0.2153, 0.7388, 0.1128, 0.7881, 0.1128, 0.4536, 0.9692, 0.4433, 0.9692, 0.4433, 0.9203, 0.4536, 0.9203, 0.8373, 0.8303, 0.8866, 0.8303, 0.8866, 0.8815, 0.8373, 0.8815, 0.3963, 0.9795, 0.386, 0.9795, 0.386, 0.9305, 0.3963, 0.9305, 0.8477, 0.9795, 0.8373, 0.9795, 0.8373, 0.9305, 0.8477, 0.9305, 0.2566, 0.9795, 0.2463, 0.9795, 0.2463, 0.9305, 0.2566, 0.9305, 0.09851, 0.5228, 0.09851, 0.328, 0.1478, 0.328, 0.1478, 0.5228, 0.7824, 0.9613, 0.7721, 0.9613, 0.7721, 0.9123, 0.7824, 0.9123, 0.1684, 0.951, 0.1581, 0.951, 0.1581, 0.9021, 0.1684, 0.9021, 0.9691, 0.3918, 0.9588, 0.3918, 0.9588, 0.3428, 0.9691, 0.3428, 0.9897, 0.9476, 0.9794, 0.9476, 0.9794, 0.8986, 0.9897, 0.8986, 0.9897, 0.4897, 0.9794, 0.4897, 0.9794, 0.4408, 0.9897, 0.4408, 0.9485, 0.0, 0.9588, 2.369e-09, 0.9588, 0.04897, 0.9485, 0.04897, 0.9897, 0.5387, 1.0, 0.5387, 1.0, 0.5877, 0.9897, 0.5877, 0.9691, 0.9476, 0.9588, 0.9476, 0.9588, 0.8986, 0.9691, 0.8986, 0.9794, 0.09795, 0.9691, 0.09795, 0.9691, 0.04897, 0.9794, 0.04897, 0.5934, 0.951, 0.583, 0.951, 0.583, 0.9021, 0.5934, 0.9021, 0.9381, 0.9476, 0.9278, 0.9476, 0.9278, 0.8986, 0.9381, 0.8986, 0.6816, 0.9795, 0.6712, 0.9795, 0.6712, 0.9305, 0.6816, 0.9305, 0.9278, 0.9966, 0.9175, 0.9966, 0.9175, 0.9476, 0.9278, 0.9476, 0.7102, 0.9613, 0.6999, 0.9613, 0.6999, 0.9123, 0.7102, 0.9123, 0.1191, 0.9613, 0.1088, 0.9613, 0.1088, 0.9123, 0.1191, 0.9123, 0.9588, 0.7517, 0.9485, 0.7517, 0.9485, 0.7027, 0.9588, 0.7027, 0.9588, 0.9476, 0.9485, 0.9476, 0.9485, 0.8986, 0.9588, 0.8986, 0.8087, 1.0, 0.7984, 1.0, 0.7984, 0.951, 0.8087, 0.951, 0.9278, 0.1469, 0.8866, 0.1469, 0.8866, 0.09795, 0.9278, 0.09795, 0.05956, 0.9692, 0.04926, 0.9692, 0.04926, 0.9203, 0.05956, 0.9203, 0.5911, 0.5023, 0.6403, 0.5023, 0.6403, 0.656, 0.5911, 0.656, 0.9485, 0.2938, 0.9278, 0.2938, 0.9278, 0.2449, 0.9485, 0.2449, 0.9485, 0.8497, 0.9381, 0.8497, 0.9381, 0.8007, 0.9485, 0.8007, 0.9278, 0.3918, 0.9485, 0.3918, 0.9485, 0.4408, 0.9278, 0.4408, 0.9691, 0.04897, 0.9588, 0.04897, 0.9588, 5.838e-09, 0.9691, 0.0, 0.9278, 0.2449, 0.9278, 0.1959, 0.9485, 0.1959, 0.9485, 0.2449, 0.9691, 0.6538, 0.9588, 0.6538, 0.9588, 0.6048, 0.9691, 0.6048, 1.0, 0.1959, 0.9897, 0.1959, 0.9897, 0.1469, 1.0, 0.1469, 0.9175, 0.5387, 0.8866, 0.5387, 0.8866, 0.4897, 0.9175, 0.4897, 0.7881, 0.5433, 0.7388, 0.5433, 0.7388, 0.4408, 0.7881, 0.4408, 0.7205, 0.9123, 0.7308, 0.9123, 0.7308, 0.9613, 0.7205, 0.9613, 0.3551, 0.9795, 0.3448, 0.9795, 0.3448, 0.9305, 0.3551, 0.9305, 0.7881, 0.9021, 0.7881, 0.8508, 0.8373, 0.8508, 0.8373, 0.9021, 0.2669, 0.9795, 0.2566, 0.9795, 0.2566, 0.9305, 0.2669, 0.9305, 0.9485, 0.8986, 0.9381, 0.8986, 0.9381, 0.8497, 0.9485, 0.8497, 0.9588, 0.1469, 0.9485, 0.1469, 0.9485, 0.09795, 0.9588, 0.09795, 0.9588, 0.3428, 0.9485, 0.3428, 0.9485, 0.2938, 0.9588, 0.2938, 0.5418, 0.9021, 0.5418, 0.8508, 0.5911, 0.8508, 0.5911, 0.9021, 0.2772, 0.9795, 0.2669, 0.9795, 0.2669, 0.9305, 0.2772, 0.9305, 0.9897, 0.2938, 0.9794, 0.2938, 0.9794, 0.2449, 0.9897, 0.2449, 0.9588, 0.4408, 0.9485, 0.4408, 0.9485, 0.3918, 0.9588, 0.3918, 0.9691, 0.8497, 0.9588, 0.8497, 0.9588, 0.8007, 0.9691, 0.8007, 0.9897, 0.3428, 0.9794, 0.3428, 0.9794, 0.2938, 0.9897, 0.2938, 0.6243, 1.0, 0.614, 1.0, 0.614, 0.951, 0.6243, 0.951, 0.9897, 0.3918, 0.9794, 0.3918, 0.9794, 0.3428, 0.9897, 0.3428, 0.9897, 0.4408, 0.9794, 0.4408, 0.9794, 0.3918, 0.9897, 0.3918, 0.6243, 0.951, 0.614, 0.951, 0.614, 0.9021, 0.6243, 0.9021, 1.0, 0.1469, 0.9897, 0.1469, 0.9897, 0.09795, 1.0, 0.09795, 0.1294, 0.9123, 0.1397, 0.9123, 0.1397, 0.9613, 0.1294, 0.9613, 0.583, 0.951, 0.5727, 0.951, 0.5727, 0.9021, 0.583, 0.9021, 0.7881, 0.697, 0.7388, 0.697, 0.7388, 0.6048, 0.7881, 0.6048, 1.0, 0.3918, 0.9897, 0.3918, 0.9897, 0.3428, 1.0, 0.3428, 0.9588, 0.4897, 0.9485, 0.4897, 0.9485, 0.4408, 0.9588, 0.4408, 0.614, 0.951, 0.6037, 0.951, 0.6037, 0.9021, 0.614, 0.9021, 0.9588, 0.8007, 0.9485, 0.8007, 0.9485, 0.7517, 0.9588, 0.7517, 0.7514, 0.9613, 0.7411, 0.9613, 0.7411, 0.9123, 0.7514, 0.9123, 1.0, 0.6538, 0.9897, 0.6538, 0.9897, 0.6048, 1.0, 0.6048, 0.9588, 0.5877, 0.9485, 0.5877, 0.9485, 0.5387, 0.9588, 0.5387, 0.04926, 0.697, 0.04926, 0.5638, 0.09851, 0.5638, 0.09851, 0.697, 0.3757, 0.9305, 0.3448, 0.9305, 0.3448, 0.8815, 0.3757, 0.8815, 0.7388, 0.5433, 0.7881, 0.5433, 0.7881, 0.6048, 0.7388, 0.6048, 0.9278, 0.4408, 0.8866, 0.4408, 0.8866, 0.3918, 0.9278, 0.3918, 0.3757, 0.9795, 0.3654, 0.9795, 0.3654, 0.9305, 0.3757, 0.9305, 0.9485, 0.4897, 0.9175, 0.4897, 0.9175, 0.4408, 0.9485, 0.4408, 0.9794, 0.5387, 0.9897, 0.5387, 0.9897, 0.5877, 0.9794, 0.5877, 0.197, 0.8508, 0.1478, 0.8508, 0.1478, 0.7688, 0.197, 0.7688, 0.7984, 0.951, 0.7881, 0.951, 0.7881, 0.9021, 0.7984, 0.9021, 0.9691, 0.5387, 0.9588, 0.5387, 0.9588, 0.4897, 0.9691, 0.4897, 0.5361, 0.9203, 0.5258, 0.9203, 0.5258, 0.8713, 0.5361, 0.8713, 0.4433, 0.41, 0.4433, 0.205, 0.4926, 0.205, 0.4926, 0.41, 0.8373, 0.7688, 0.7881, 0.7688, 0.7881, 0.6868, 0.8373, 0.6868, 0.7205, 0.9613, 0.7102, 0.9613, 0.7102, 0.9123, 0.7205, 0.9123, 0.8866, 0.6048, 0.9175, 0.6048, 0.9175, 0.6538, 0.8866, 0.6538, 0.1088, 0.9613, 0.09851, 0.9613, 0.09851, 0.9123, 0.1088, 0.9123, 0.9794, 0.7027, 0.9897, 0.7027, 0.9897, 0.7517, 0.9794, 0.7517, 0.8866, 0.8007, 0.8866, 0.7517, 0.9175, 0.7517, 0.9175, 0.8007, 0.9175, 0.8007, 0.9381, 0.8007, 0.9381, 0.8497, 0.9175, 0.8497, 0.9794, 0.7517, 0.9691, 0.7517, 0.9691, 0.7027, 0.9794, 0.7027, 0.9897, 0.8007, 1.0, 0.8007, 1.0, 0.8497, 0.9897, 0.8497, 0.8866, 0.328, 0.8373, 0.328, 0.8373, 0.2665, 0.8866, 0.2665, 0.2463, 0.6458, 0.197, 0.6458, 0.197, 0.492, 0.2463, 0.492, 0.9897, 0.5387, 0.9794, 0.5387, 0.9794, 0.4897, 0.9897, 0.4897, 0.4845, 0.9692, 0.4742, 0.9692, 0.4742, 0.9203, 0.4845, 0.9203, 0.9588, 0.3918, 0.9485, 0.3918, 0.9485, 0.3428, 0.9588, 0.3428, 0.7411, 0.9613, 0.7308, 0.9613, 0.7308, 0.9123, 0.7411, 0.9123, 0.9485, 0.4897, 0.9588, 0.4897, 0.9588, 0.5387, 0.9485, 0.5387, 0.9897, 0.9966, 0.9794, 0.9966, 0.9794, 0.9476, 0.9897, 0.9476, 0.6506, 0.9795, 0.6403, 0.9795, 0.6403, 0.9305, 0.6506, 0.9305, 0.9794, 0.8497, 0.9691, 0.8497, 0.9691, 0.8007, 0.9794, 0.8007, 0.4926, 0.7995, 0.4926, 0.7073, 0.5418, 0.7073, 0.5418, 0.7995, 0.2463, 0.7585, 0.197, 0.7585, 0.197, 0.6458, 0.2463, 0.6458, 0.2978, 0.9795, 0.2875, 0.9795, 0.2875, 0.9305, 0.2978, 0.9305, 0.09851, 0.8713, 0.04926, 0.8713, 0.04926, 0.7995, 0.09851, 0.7995, 0.9588, 0.7027, 0.9485, 0.7027, 0.9485, 0.6538, 0.9588, 0.6538, 0.4376, 0.9795, 0.4273, 0.9795, 0.4273, 0.9305, 0.4376, 0.9305, 0.9897, 0.6538, 0.9794, 0.6538, 0.9794, 0.6048, 0.9897, 0.6048, 0.9691, 0.8986, 0.9588, 0.8986, 0.9588, 0.8497, 0.9691, 0.8497, 0.614, 1.0, 0.6037, 1.0, 0.6037, 0.951, 0.614, 0.951, 0.6403, 0.4818, 0.6403, 0.3383, 0.6896, 0.3383, 0.6896, 0.4818, 0.3654, 0.9795, 0.3551, 0.9795, 0.3551, 0.9305, 0.3654, 0.9305, 0.9485, 0.09795, 0.9278, 0.09795, 0.9278, 0.04897, 0.9485, 0.04897, 0.9691, 0.4897, 0.9588, 0.4897, 0.9588, 0.4408, 0.9691, 0.4408, 0.9691, 0.7027, 0.9588, 0.7027, 0.9588, 0.6538, 0.9691, 0.6538, 0.8373, 0.09226, 0.8373, 0.1845, 0.7881, 0.1845, 0.7881, 0.09226, 0.4926, 0.5843, 0.4433, 0.5843, 0.4433, 0.41, 0.4926, 0.41, 0.09049, 0.9692, 0.08018, 0.9692, 0.08018, 0.9203, 0.09049, 0.9203, 0.6346, 0.951, 0.6243, 0.951, 0.6243, 0.9021, 0.6346, 0.9021, 0.6403, 0.8815, 0.6403, 0.8303, 0.6896, 0.8303, 0.6896, 0.8815, 0.4433, 0.8815, 0.394, 0.8815, 0.394, 0.82, 0.4433, 0.82, 0.5911, 0.7688, 0.5911, 0.656, 0.6403, 0.656, 0.6403, 0.7688, 0.9897, 0.7027, 0.9794, 0.7027, 0.9794, 0.6538, 0.9897, 0.6538, 0.9072, 0.9476, 0.8866, 0.9476, 0.8866, 0.8986, 0.9072, 0.8986, 0.8683, 0.9305, 0.8373, 0.9305, 0.8373, 0.8815, 0.8683, 0.8815, 1.0, 0.04897, 0.9897, 0.04897, 0.9897, 0.0, 1.0, 0.0, 0.9485, 0.8497, 0.9588, 0.8497, 0.9588, 0.8986, 0.9485, 0.8986, 0.9691, 0.8007, 0.9588, 0.8007, 0.9588, 0.7517, 0.9691, 0.7517, 0.4433, 0.205, 0.4433, 5.838e-09, 0.4926, 0.0, 0.4926, 0.205, 1.0, 0.5387, 0.9897, 0.5387, 0.9897, 0.4897, 1.0, 0.4897, 0.8866, 0.8497, 0.9175, 0.8497, 0.9175, 0.8986, 0.8866, 0.8986, 0.3757, 0.9305, 0.3757, 0.8815, 0.4066, 0.8815, 0.4066, 0.9305, 0.1684, 1.0, 0.1581, 1.0, 0.1581, 0.951, 0.1684, 0.951, 0.8866, 0.1959, 0.8866, 0.1469, 0.9278, 0.1469, 0.9278, 0.1959, 0.5624, 1.0, 0.5521, 1.0, 0.5521, 0.951, 0.5624, 0.951, 0.2772, 0.9305, 0.2772, 0.8815, 0.3081, 0.8815, 0.3081, 0.9305, 0.8373, 0.07175, 0.8373, 0.0, 0.8866, 0.0, 0.8866, 0.07175, 0.9175, 0.4897, 0.8866, 0.4897, 0.8866, 0.4408, 0.9175, 0.4408, 0.9175, 0.5387, 0.9175, 0.4897, 0.9485, 0.4897, 0.9485, 0.5387, 0.6037, 1.0, 0.5934, 1.0, 0.5934, 0.951, 0.6037, 0.951, 0.1787, 1.0, 0.1684, 1.0, 0.1684, 0.951, 0.1787, 0.951, 0.9175, 0.5877, 0.8866, 0.5877, 0.8866, 0.5387, 0.9175, 0.5387, 0.9794, 0.8497, 0.9897, 0.8497, 0.9897, 0.8986, 0.9794, 0.8986, 0.2875, 0.9795, 0.2772, 0.9795, 0.2772, 0.9305, 0.2875, 0.9305, 0.7881, 0.3485, 0.7881, 0.2665, 0.8373, 0.2665, 0.8373, 0.3485, 0.6346, 1.0, 0.6243, 1.0, 0.6243, 0.951, 0.6346, 0.951, 0.1478, 0.779, 0.09851, 0.779, 0.09851, 0.6765, 0.1478, 0.6765, 0.5911, 0.3588, 0.5911, 0.533, 0.5418, 0.533, 0.5418, 0.3588, 0.9897, 0.09795, 0.9794, 0.09795, 0.9794, 0.04897, 0.9897, 0.04897, 0.8866, 0.7517, 0.8866, 0.7027, 0.9175, 0.7027, 0.9175, 0.7517, 0.02062, 0.9795, 0.01031, 0.9795, 0.01031, 0.9305, 0.02062, 0.9305, 0.6403, 0.3383, 0.5911, 0.3383, 0.5911, 0.1743, 0.6403, 0.1743, 0.4433, 0.7278, 0.394, 0.7278, 0.394, 0.6048, 0.4433, 0.6048, 0.3288, 0.9305, 0.3391, 0.9305, 0.3391, 0.9795, 0.3288, 0.9795, 0.2463, 0.6355, 0.2463, 0.4715, 0.2955, 0.4715, 0.2955, 0.6355, 0.3081, 0.9305, 0.3081, 0.8815, 0.3391, 0.8815, 0.3391, 0.9305, 1.0, 0.9476, 0.9897, 0.9476, 0.9897, 0.8986, 1.0, 0.8986, 0.9588, 0.9966, 0.9485, 0.9966, 0.9485, 0.9476, 0.9588, 0.9476, 0.189, 1.0, 0.1787, 1.0, 0.1787, 0.951, 0.189, 0.951, 0.9691, 0.1959, 0.9588, 0.1959, 0.9588, 0.1469, 0.9691, 0.1469, 0.5521, 1.0, 0.5418, 1.0, 0.5418, 0.951, 0.5521, 0.951, 0.9691, 0.9966, 0.9588, 0.9966, 0.9588, 0.9476, 0.9691, 0.9476, 0.9588, 0.09795, 0.9485, 0.09795, 0.9485, 0.04897, 0.9588, 0.04897, 0.2383, 0.9408, 0.2279, 0.9408, 0.2279, 0.8918, 0.2383, 0.8918, 0.7388, 0.4613, 0.6896, 0.4613, 0.6896, 0.3383, 0.7388, 0.3383, 0.9175, 0.9966, 0.9072, 0.9966, 0.9072, 0.9476, 0.9175, 0.9476, 0.2383, 0.9897, 0.2279, 0.9897, 0.2279, 0.9408, 0.2383, 0.9408, 0.8866, 0.3918, 0.8866, 0.3428, 0.9278, 0.3428, 0.9278, 0.3918, 0.6896, 0.1948, 0.6403, 0.1948, 0.6403, 0.1435, 0.6896, 0.1435, 0.9794, 0.1469, 0.9691, 0.1469, 0.9691, 0.09795, 0.9794, 0.09795, 0.7388, 0.5843, 0.6896, 0.5843, 0.6896, 0.4613, 0.7388, 0.4613, 1.0, 0.4408, 0.9897, 0.4408, 0.9897, 0.3918, 1.0, 0.3918, 0.5418, 0.8508, 0.5418, 0.779, 0.5911, 0.779, 0.5911, 0.8508, 1.0, 0.3428, 0.9897, 0.3428, 0.9897, 0.2938, 1.0, 0.2938, 0.9897, 0.8497, 0.9794, 0.8497, 0.9794, 0.8007, 0.9897, 0.8007, 0.7881, 0.4408, 0.7388, 0.4408, 0.7388, 0.328, 0.7881, 0.328, 1.0, 0.2938, 0.9897, 0.2938, 0.9897, 0.2449, 1.0, 0.2449, 0.9278, 0.3918, 0.9278, 0.3428, 0.9485, 0.3428, 0.9485, 0.3918, 0.4845, 0.9203, 0.4433, 0.9203, 0.4433, 0.8713, 0.4845, 0.8713, 0.4926, 0.3895, 0.4926, 0.1948, 0.5418, 0.1948, 0.5418, 0.3895, 0.04926, 0.3793, 0.04926, 0.0, 0.09851, 0.0, 0.09851, 0.3793, 0.8969, 0.9966, 0.8866, 0.9966, 0.8866, 0.9476, 0.8969, 0.9476, 0.2966, 0.3121, 0.2966, 0.2758, 0.3039, 0.2758, 0.3039, 0.2831, 0.3039, 0.2903, 0.3039, 0.3048, 0.3039, 0.3121, 0.2966, 0.2685, 0.2966, 1.654e-08, 0.3039, 1.654e-08, 0.3039, 0.007258, 0.3039, 0.04355, 0.3039, 0.05081, 0.3039, 0.1306, 0.3039, 0.1379, 0.3039, 0.2685, 0.3039, 0.2903, 0.3039, 0.2831, 0.3111, 0.2831, 0.3111, 0.2903, 0.3039, 0.1379, 0.3039, 0.1306, 0.3111, 0.1306, 0.3111, 0.1379, 0.3039, 0.05081, 0.3039, 0.04355, 0.3111, 0.04355, 0.3111, 0.05081, 0.3111, 0.2903, 0.3111, 0.2831, 0.3111, 0.1669, 0.3183, 0.1669, 0.3183, 0.2903, 0.3183, 0.2976, 0.3111, 0.2976, 0.3111, 0.1597, 0.3111, 0.1379, 0.3111, 0.1306, 0.3111, 0.1089, 0.3183, 0.1089, 0.3183, 0.1597, 0.3111, 0.1016, 0.3111, 0.05081, 0.3111, 0.04355, 0.3111, 0.03629, 0.3183, 0.03629, 0.3183, 0.1016, 0.3111, 0.02903, 0.3111, 0.01452, 0.3183, 0.01452, 0.3183, 0.02177, 0.3183, 0.02903, 0.3256, 0.2831, 0.3256, 0.1379, 0.3256, 0.1306, 0.3256, 0.1234, 0.3256, 0.1161, 0.3256, 0.1089, 0.3256, 0.1016, 0.3256, 0.09435, 0.3256, 0.0871, 0.3256, 0.07984, 0.3256, 0.07258, 0.3256, 0.06532, 0.3256, 0.05806, 0.3256, 0.05081, 0.3256, 0.04355, 0.3256, 0.03629, 0.3256, 0.02903, 0.3328, 0.02903, 0.3328, 0.03629, 0.3328, 0.04355, 0.3328, 0.05081, 0.3328, 0.05806, 0.3328, 0.06532, 0.3328, 0.07258, 0.3328, 0.07984, 0.3328, 0.0871, 0.3328, 0.09435, 0.3328, 0.1016, 0.3328, 0.1089, 0.3328, 0.1161, 0.3328, 0.1234, 0.3328, 0.1306, 0.3328, 0.1379, 0.3328, 0.196, 0.3328, 0.2032, 0.3328, 0.2758, 0.3328, 0.2831, 0.3183, 0.2903, 0.34, 0.2903, 0.34, 0.2976, 0.3183, 0.2976, 0.3328, 0.2032, 0.3328, 0.196, 0.34, 0.196, 0.34, 0.2032, 0.34, 0.2685, 0.34, 0.2032, 0.34, 0.196, 0.34, 0.1452, 0.3473, 0.1452, 0.3473, 0.2613, 0.3473, 0.2685, 0.09405, 0.5081, 0.0, 0.5081, 8.241e-09, 0.5008, 0.007235, 0.5008, 0.07958, 0.5008, 0.08682, 0.5008, 0.09405, 0.5008, 0.34, 0.02903, 0.3473, 0.02903, 0.3545, 0.02903, 0.3545, 0.03629, 0.3473, 0.03629, 0.34, 0.03629, 0.3328, 0.03629, 0.3328, 0.02903, 0.34, 0.02903, 0.34, 0.02177, 0.3473, 0.02177, 0.3473, 0.02903, 0.3328, 0.2758, 0.3617, 0.2758, 0.3617, 0.2831, 0.3545, 0.2831, 0.3328, 0.2831, 0.08682, 0.5008, 0.07958, 0.5008, 0.07958, 0.4935, 0.08682, 0.4935, 0.3545, 0.2903, 0.3545, 0.2831, 0.3617, 0.2831, 0.3617, 0.2903, 0.3545, 0.254, 0.3545, 0.1887, 0.3617, 0.1887, 0.3617, 0.2468, 0.3617, 0.254, 0.1375, 0.4935, 0.08682, 0.4935, 0.07958, 0.4935, 0.01447, 0.4935, 0.01447, 0.4863, 0.0217, 0.4863, 0.03617, 0.4863, 0.04341, 0.4863, 0.1375, 0.4863, 0.04341, 0.4863, 0.03617, 0.4863, 0.03617, 0.479, 0.04341, 0.479, 0.0217, 0.4863, 0.01447, 0.4863, 0.01447, 0.479, 0.0217, 0.479, 0.3183, 0.01452, 0.3762, 0.01452, 0.3762, 0.02177, 0.369, 0.02177, 0.3473, 0.02177, 0.34, 0.02177, 0.3183, 0.02177, 0.6077, 0.5226, 0.6077, 0.6532, 0.6005, 0.6532, 0.6005, 0.5661, 0.6005, 0.5589, 0.6005, 0.5298, 0.6005, 0.5226, 0.05788, 0.479, 0.04341, 0.479, 0.03617, 0.479, 0.02894, 0.479, 0.02894, 0.4718, 0.03617, 0.4718, 0.05788, 0.4718, 0.369, 0.02903, 0.369, 0.02177, 0.3762, 0.02177, 0.3762, 0.02903, 0.6005, 0.5589, 0.6005, 0.5661, 0.5932, 0.5661, 0.5932, 0.5589, 0.3834, 0.2613, 0.3834, 0.254, 0.3907, 0.254, 0.3907, 0.2613, 0.5932, 0.5371, 0.5932, 0.5589, 0.5932, 0.5661, 0.5932, 0.6024, 0.586, 0.6024, 0.586, 0.5952, 0.586, 0.5879, 0.586, 0.5444, 0.586, 0.5371, 0.1085, 0.4645, 0.04341, 0.4645, 0.04341, 0.4573, 0.05064, 0.4573, 0.1085, 0.4573, 0.3473, 0.2613, 0.3834, 0.2613, 0.3907, 0.2613, 0.3979, 0.2613, 0.3979, 0.2685, 0.3473, 0.2685, 0.6005, 0.5298, 0.5788, 0.5298, 0.5788, 0.5226, 0.6005, 0.5226, 0.586, 0.5879, 0.586, 0.5952, 0.5788, 0.5952, 0.5788, 0.5879, 0.5788, 0.5516, 0.5788, 0.5879, 0.5788, 0.5952, 0.5788, 0.6315, 0.5715, 0.6315, 0.5715, 0.5589, 0.5715, 0.5516, 0.07958, 0.45, 0.05788, 0.45, 0.05788, 0.4427, 0.06511, 0.4427, 0.07958, 0.4427, 0.01447, 0.4427, 0.007235, 0.4427, 0.007235, 0.4355, 0.01447, 0.4355, 0.4051, 0.02903, 0.4051, 0.02177, 0.4124, 0.02177, 0.4124, 0.02903, 0.3617, 0.7476, 0.3617, 0.704, 0.369, 0.704, 0.369, 0.7403, 0.369, 0.7476, 0.3617, 0.6968, 0.3617, 0.6677, 0.369, 0.6677, 0.369, 0.675, 0.369, 0.6968, 0.369, 0.02903, 0.3762, 0.02903, 0.4051, 0.02903, 0.4124, 0.02903, 0.4268, 0.02903, 0.4268, 0.03629, 0.369, 0.03629, 0.3617, 0.03629, 0.3617, 0.02903, 0.4268, 0.3048, 0.4268, 0.2976, 0.4341, 0.2976, 0.4341, 0.3048, 1.236e-08, 0.9, 0.0, 0.8492, 0.007235, 0.8492, 0.007235, 0.8565, 0.007235, 0.8927, 0.007235, 0.9, 0.05788, 0.421, 0.05064, 0.421, 0.05064, 0.4137, 0.05788, 0.4137, 0.4268, 0.01452, 0.4268, 0.007258, 0.4341, 0.007258, 0.4341, 0.01452, 0.5715, 0.5589, 0.5281, 0.5589, 0.5281, 0.5516, 0.5715, 0.5516, 0.01447, 0.4645, 0.01447, 0.4427, 0.01447, 0.4355, 0.01447, 0.3919, 0.0217, 0.3919, 0.0217, 0.4645, 0.3039, 1.654e-08, 0.4558, 0.0, 0.4558, 0.007258, 0.4341, 0.007258, 0.4268, 0.007258, 0.3039, 0.007258, 0.05788, 0.4427, 0.05788, 0.421, 0.05788, 0.4137, 0.05788, 0.3847, 0.06511, 0.3847, 0.06511, 0.4427, 0.4124, 0.7548, 0.4124, 0.7476, 0.4196, 0.7476, 0.4196, 0.7548, 0.007235, 0.8927, 0.04341, 0.8927, 0.04341, 0.9, 0.007235, 0.9, 0.007235, 0.8492, 0.04341, 0.8492, 0.04341, 0.8565, 0.007235, 0.8565, 8.241e-09, 0.5008, 8.241e-09, 0.3702, 0.007235, 0.3702, 0.007235, 0.4355, 0.007235, 0.4427, 0.007235, 0.5008, 0.04341, 0.8927, 0.04341, 0.8782, 0.05064, 0.8782, 0.05064, 0.9, 0.04341, 0.9, 0.04341, 0.871, 0.04341, 0.8565, 0.04341, 0.8492, 0.05064, 0.8492, 0.05064, 0.871, 0.369, 0.6677, 0.4341, 0.6677, 0.4341, 0.675, 0.369, 0.675, 0.4703, 0.02903, 0.4703, 0.02177, 0.4775, 0.02177, 0.4775, 0.02903, 0.369, 0.7403, 0.4341, 0.7403, 0.4341, 0.7476, 0.4196, 0.7476, 0.4124, 0.7476, 0.369, 0.7476, 0.04341, 0.3702, 0.03617, 0.3702, 0.03617, 0.3629, 0.04341, 0.3629, 0.3545, 0.2903, 0.3617, 0.2903, 0.492, 0.2903, 0.492, 0.2976, 0.4341, 0.2976, 0.4268, 0.2976, 0.3473, 0.2976, 0.3473, 0.2903, 0.586, 0.5444, 0.4847, 0.5444, 0.4847, 0.5371, 0.586, 0.5371, 0.4341, 0.7403, 0.4341, 0.675, 0.4341, 0.6677, 0.4413, 0.6677, 0.4413, 0.7476, 0.4341, 0.7476, 0.4196, 0.6532, 0.4486, 0.6532, 0.4486, 0.6605, 0.4196, 0.6605, 0.4124, 0.7548, 0.4196, 0.7548, 0.4486, 0.7548, 0.4486, 0.7621, 0.4051, 0.7621, 0.4051, 0.7548, 0.4486, 0.7548, 0.4486, 0.6605, 0.4486, 0.6532, 0.4558, 0.6532, 0.4558, 0.7621, 0.4486, 0.7621, 0.04341, 0.4573, 0.04341, 0.3702, 0.04341, 0.3629, 0.04341, 0.3339, 0.05064, 0.3339, 0.05064, 0.4137, 0.05064, 0.421, 0.05064, 0.4573, 0.4992, 0.04355, 0.4992, 0.03629, 0.5064, 0.03629, 0.5064, 0.04355, 0.1736, 0.3484, 0.1736, 0.3339, 0.1809, 0.3339, 0.1809, 0.3484, 0.7018, 0.5734, 0.7018, 0.6242, 0.6945, 0.6242, 0.6945, 0.5734, 0.1736, 0.3339, 0.05064, 0.3339, 0.04341, 0.3339, 0.04341, 0.3266, 0.1809, 0.3266, 0.1809, 0.3339, 0.02894, 0.4718, 0.02894, 0.3194, 0.03617, 0.3194, 0.03617, 0.3629, 0.03617, 0.3702, 0.03617, 0.4718, 0.6005, 0.1306, 0.6005, 0.254, 0.5932, 0.254, 0.5932, 0.1306, 0.4847, 0.04355, 0.4992, 0.04355, 0.5064, 0.04355, 0.5281, 0.04355, 0.5281, 0.05081, 0.4847, 0.05081, 0.3039, 0.3048, 0.4268, 0.3048, 0.4341, 0.3048, 0.5354, 0.3048, 0.5354, 0.3121, 0.3039, 0.3121, 0.6005, 0.254, 0.6801, 0.254, 0.6801, 0.2613, 0.5932, 0.2613, 0.5932, 0.254, 0.1013, 0.3194, 0.03617, 0.3194, 0.02894, 0.3194, 0.02894, 0.3121, 0.1013, 0.3121, 0.4196, 0.3121, 0.4992, 0.3121, 0.4992, 0.3194, 0.4196, 0.3194, 0.3617, 0.2468, 0.5426, 0.2468, 0.5426, 0.254, 0.3907, 0.254, 0.3834, 0.254, 0.3617, 0.254, 0.5426, 0.2468, 0.5426, 0.2105, 0.5498, 0.2105, 0.5498, 0.254, 0.5426, 0.254, 0.4992, 0.4573, 0.4992, 0.3194, 0.4992, 0.3121, 0.5064, 0.3121, 0.5064, 0.4282, 0.5064, 0.4355, 0.5064, 0.4573, 0.5354, 0.04355, 0.5571, 0.04355, 0.5571, 0.05081, 0.5354, 0.05081, 0.3617, 0.5153, 0.5137, 0.5153, 0.5137, 0.5226, 0.3617, 0.5226, 0.5064, 0.4355, 0.5064, 0.4282, 0.5137, 0.4282, 0.5137, 0.4355, 0.5137, 0.5153, 0.5137, 0.4355, 0.5137, 0.4282, 0.5137, 0.4137, 0.5209, 0.4137, 0.5209, 0.5226, 0.5137, 0.5226, 0.5571, 0.1524, 0.5571, 0.05081, 0.5571, 0.04355, 0.5643, 0.04355, 0.5643, 0.0871, 0.5643, 0.09435, 0.5643, 0.1524, 0.4413, 0.02903, 0.4703, 0.02903, 0.4775, 0.02903, 0.5715, 0.02903, 0.5715, 0.03629, 0.5064, 0.03629, 0.4992, 0.03629, 0.4413, 0.03629, 0.007235, 0.5081, 0.007235, 0.7113, 4.945e-08, 0.7113, 0.0, 0.5081, 0.5643, 0.09435, 0.5643, 0.0871, 0.5715, 0.0871, 0.5715, 0.09435, 0.007235, 0.7113, 0.1447, 0.7113, 0.1447, 0.7185, 4.945e-08, 0.7185, 4.945e-08, 0.7113, 0.5715, 0.1306, 0.5715, 0.09435, 0.5715, 0.0871, 0.5715, 0.07258, 0.5788, 0.07258, 0.5788, 0.1161, 0.5788, 0.1234, 0.5788, 0.1306, 0.5715, 0.06532, 0.5715, 0.03629, 0.5715, 0.02903, 0.5788, 0.02903, 0.5788, 0.06532, 0.3834, 0.01452, 0.4268, 0.01452, 0.4341, 0.01452, 0.586, 0.01452, 0.586, 0.02177, 0.4775, 0.02177, 0.4703, 0.02177, 0.4124, 0.02177, 0.4051, 0.02177, 0.3834, 0.02177, 0.4992, 0.2903, 0.586, 0.2903, 0.586, 0.2976, 0.4992, 0.2976, 0.5788, 0.1234, 0.5788, 0.1161, 0.586, 0.1161, 0.586, 0.1234, 0.586, 0.2903, 0.586, 0.1234, 0.586, 0.1161, 0.586, 0.02177, 0.586, 0.01452, 0.5932, 0.01452, 0.5932, 0.2976, 0.586, 0.2976, 0.6077, 0.5226, 0.6873, 0.5226, 0.6873, 0.5298, 0.6077, 0.5298, 0.9293, 0.1234, 0.9293, 0.1815, 0.922, 0.1815, 0.922, 0.1234, 0.9293, 0.1815, 0.951, 0.1815, 0.951, 0.1887, 0.922, 0.1887, 0.922, 0.1815, 0.6013, 0.6532, 0.6013, 0.7984, 0.5941, 0.7984, 0.5941, 0.6532, 0.6873, 0.646, 0.6873, 0.5298, 0.6873, 0.5226, 0.6945, 0.5226, 0.6945, 0.646, 0.09049, 0.9203, 0.04926, 0.9203, 0.04926, 0.8713, 0.09049, 0.8713, 0.5052, 0.9692, 0.4948, 0.9692, 0.4948, 0.9203, 0.5052, 0.9203, 0.583, 1.0, 0.5727, 1.0, 0.5727, 0.951, 0.583, 0.951, 0.9897, 0.2449, 0.9794, 0.2449, 0.9794, 0.1959, 0.9897, 0.1959, 0.7388, 0.861, 0.7388, 0.7893, 0.7881, 0.7893, 0.7881, 0.861, 0.8786, 0.9795, 0.8683, 0.9795, 0.8683, 0.9305, 0.8786, 0.9305, 0.4433, 0.7175, 0.4433, 0.5843, 0.4926, 0.5843, 0.4926, 0.7175, 0.9794, 0.9476, 0.9691, 0.9476, 0.9691, 0.8986, 0.9794, 0.8986, 0.8683, 0.9795, 0.858, 0.9795, 0.858, 0.9305, 0.8683, 0.9305, 0.0, 0.9305, 0.0, 0.8815, 0.03093, 0.8815, 0.03093, 0.9305, 0.7984, 1.0, 0.7881, 1.0, 0.7881, 0.951, 0.7984, 0.951, 0.1294, 0.9613, 0.1191, 0.9613, 0.1191, 0.9123, 0.1294, 0.9123, 0.9691, 0.4408, 0.9588, 0.4408, 0.9588, 0.3918, 0.9691, 0.3918, 0.9588, 0.6538, 0.9485, 0.6538, 0.9485, 0.6048, 0.9588, 0.6048, 0.01031, 0.9795, 0.0, 0.9795, 0.0, 0.9305, 0.01031, 0.9305, 0.9175, 0.8007, 0.9175, 0.7517, 0.9381, 0.7517, 0.9381, 0.8007, 0.8373, 0.4305, 0.7881, 0.4305, 0.7881, 0.3485, 0.8373, 0.3485, 0.197, 0.492, 0.1478, 0.492, 0.1478, 0.287, 0.197, 0.287, 0.6403, 0.8303, 0.6403, 0.738, 0.6896, 0.738, 0.6896, 0.8303, 0.5727, 1.0, 0.5624, 1.0, 0.5624, 0.951, 0.5727, 0.951, 1.0, 0.8007, 0.9897, 0.8007, 0.9897, 0.7517, 1.0, 0.7517, 0.5258, 0.9203, 0.5361, 0.9203, 0.5361, 0.9692, 0.5258, 0.9692, 0.9588, 0.2449, 0.9485, 0.2449, 0.9485, 0.1959, 0.9588, 0.1959, 1.0, 0.7027, 0.9897, 0.7027, 0.9897, 0.6538, 1.0, 0.6538, 0.1787, 0.9021, 0.189, 0.9021, 0.189, 0.951, 0.1787, 0.951, 0.197, 0.656, 0.1478, 0.656, 0.1478, 0.492, 0.197, 0.492, 0.9588, 0.1959, 0.9485, 0.1959, 0.9485, 0.1469, 0.9588, 0.1469, 0.819, 1.0, 0.8087, 1.0, 0.8087, 0.951, 0.819, 0.951, 0.7388, 0.861, 0.7881, 0.861, 0.7881, 0.9123, 0.7388, 0.9123, 0.04926, 0.3998, 5.578e-08, 0.3998, 0.0, 0.0, 0.04926, 0.0, 0.5418, 0.7073, 0.4926, 0.7073, 0.4926, 0.574, 0.5418, 0.574, 0.6403, 0.8508, 0.5911, 0.8508, 0.5911, 0.7688, 0.6403, 0.7688, 0.7721, 0.9613, 0.7617, 0.9613, 0.7617, 0.9123, 0.7721, 0.9123, 0.3448, 0.6048, 0.3448, 0.4305, 0.394, 0.4305, 0.394, 0.6048, 0.5911, 0.779, 0.5418, 0.779, 0.5418, 0.6765, 0.5911, 0.6765, 0.8087, 0.951, 0.7984, 0.951, 0.7984, 0.9021, 0.8087, 0.9021, 0.6896, 0.9123, 0.6999, 0.9123, 0.6999, 0.9613, 0.6896, 0.9613, 0.8293, 0.951, 0.819, 0.951, 0.819, 0.9021, 0.8293, 0.9021, 0.8866, 0.5125, 0.8373, 0.5125, 0.8373, 0.451, 0.8866, 0.451, 0.9897, 0.4408, 1.0, 0.4408, 1.0, 0.4897, 0.9897, 0.4897, 0.9897, 0.8007, 0.9794, 0.8007, 0.9794, 0.7517, 0.9897, 0.7517, 0.1581, 0.951, 0.1478, 0.951, 0.1478, 0.9021, 0.1581, 0.9021, 0.8866, 0.574, 0.8373, 0.574, 0.8373, 0.5125, 0.8866, 0.5125, 0.9485, 0.6538, 0.9175, 0.6538, 0.9175, 0.6048, 0.9485, 0.6048, 0.8373, 0.2665, 0.8373, 0.205, 0.8866, 0.205, 0.8866, 0.2665, 0.4742, 0.9692, 0.4639, 0.9692, 0.4639, 0.9203, 0.4742, 0.9203, 0.6403, 0.9305, 0.6403, 0.8815, 0.6712, 0.8815, 0.6712, 0.9305, 0.04124, 0.9305, 0.03093, 0.9305, 0.03093, 0.8815, 0.04124, 0.8815, 0.386, 0.9795, 0.3757, 0.9795, 0.3757, 0.9305, 0.386, 0.9305, 0.9485, 0.9476, 0.9381, 0.9476, 0.9381, 0.8986, 0.9485, 0.8986, 0.9794, 0.04897, 0.9691, 0.04897, 0.9691, 5.838e-09, 0.9794, 0.0, 0.9485, 0.5387, 0.9485, 0.5877, 0.9175, 0.5877, 0.9175, 0.5387, 0.9278, 0.09795, 0.8866, 0.09795, 0.8866, 0.04897, 0.9278, 0.04897, 0.5624, 0.9021, 0.5727, 0.9021, 0.5727, 0.951, 0.5624, 0.951, 0.2772, 0.9305, 0.2463, 0.9305, 0.2463, 0.8815, 0.2772, 0.8815, 0.7388, 0.9123, 0.6896, 0.9123, 0.6896, 0.861, 0.7388, 0.861, 0.2955, 0.2358, 0.2955, 5.838e-09, 0.3448, 0.0, 0.3448, 0.2358, 0.09851, 0.7995, 0.04926, 0.7995, 0.04926, 0.697, 0.09851, 0.697, 0.7881, 0.697, 0.7881, 0.7893, 0.7388, 0.7893, 0.7388, 0.697, 0.583, 0.951, 0.5934, 0.951, 0.5934, 1.0, 0.583, 1.0, 0.8866, 0.6048, 0.8866, 0.6663, 0.8373, 0.6663, 0.8373, 0.6048, 0.8373, 0.8508, 0.7881, 0.8508, 0.7881, 0.7688, 0.8373, 0.7688, 0.9485, 0.1959, 0.9278, 0.1959, 0.9278, 0.1469, 0.9485, 0.1469, 0.8866, 0.6663, 0.8866, 0.7278, 0.8373, 0.7278, 0.8373, 0.6663, 0.8866, 0.8497, 0.8866, 0.8007, 0.9175, 0.8007, 0.9175, 0.8497, 1.0, 0.9966, 0.9897, 0.9966, 0.9897, 0.9476, 1.0, 0.9476, 0.5258, 0.9692, 0.5155, 0.9692, 0.5155, 0.9203, 0.5258, 0.9203, 0.6896, 0.861, 0.6896, 0.7893, 0.7388, 0.7893, 0.7388, 0.861, 0.9897, 0.7027, 1.0, 0.7027, 1.0, 0.7517, 0.9897, 0.7517, 1.0, 0.8986, 0.9897, 0.8986, 0.9897, 0.8497, 1.0, 0.8497, 2.183e-08, 0.7175, 0.0, 0.5843, 0.04926, 0.5843, 0.04926, 0.7175, 0.9897, 0.1469, 0.9794, 0.1469, 0.9794, 0.09795, 0.9897, 0.09795, 0.2955, 0.7483, 0.2955, 0.8303, 0.2463, 0.8303, 0.2463, 0.7483, 0.3448, 0.82, 0.3448, 0.7278, 0.394, 0.7278, 0.394, 0.82, 0.2279, 0.9408, 0.197, 0.9408, 0.197, 0.8918, 0.2279, 0.8918, 0.5418, 0.1948, 0.4926, 0.1948, 0.4926, 1.168e-08, 0.5418, 0.0, 0.6896, 0.6253, 0.6403, 0.6253, 0.6403, 0.4818, 0.6896, 0.4818, 0.1581, 1.0, 0.1478, 1.0, 0.1478, 0.951, 0.1581, 0.951, 0.394, 0.8815, 0.3448, 0.8815, 0.3448, 0.82, 0.394, 0.82, 0.2073, 0.9897, 0.197, 0.9897, 0.197, 0.9408, 0.2073, 0.9408, 0.3288, 0.9795, 0.3184, 0.9795, 0.3184, 0.9305, 0.3288, 0.9305, 0.4926, 0.8098, 0.4926, 0.8713, 0.4433, 0.8713, 0.4433, 0.8098, 0.7514, 0.9123, 0.7617, 0.9123, 0.7617, 0.9613, 0.7514, 0.9613, 0.8866, 0.3895, 0.8373, 0.3895, 0.8373, 0.328, 0.8866, 0.328, 0.7881, 0.1128, 0.7388, 0.1128, 0.7388, 0.0, 0.7881, 0.0, 0.5624, 0.951, 0.5521, 0.951, 0.5521, 0.9021, 0.5624, 0.9021, 0.7388, 0.697, 0.7388, 0.7893, 0.6896, 0.7893, 0.6896, 0.697, 0.7388, 0.5843, 0.7388, 0.697, 0.6896, 0.697, 0.6896, 0.5843, 0.7388, 0.1845, 0.6896, 0.1845, 0.6896, 0.1333, 0.7388, 0.1333, 0.4433, 0.0, 0.4433, 0.2153, 0.394, 0.2153, 0.394, 2.335e-08, 0.2955, 0.8815, 0.2955, 0.8303, 0.3448, 0.8303, 0.3448, 0.8815, 0.819, 0.951, 0.8087, 0.951, 0.8087, 0.9021, 0.819, 0.9021, 0.8373, 0.09226, 0.7881, 0.09226, 0.7881, 0.0, 0.8373, 0.0, 0.6403, 0.9021, 0.5911, 0.9021, 0.5911, 0.8508, 0.6403, 0.8508, 0.6896, 0.1333, 0.6896, 0.0, 0.7388, 0.0, 0.7388, 0.1333, 0.1478, 0.6765, 0.09851, 0.6765, 0.09851, 0.5228, 0.1478, 0.5228, 0.8866, 0.2938, 0.9278, 0.2938, 0.9278, 0.3428, 0.8866, 0.3428, 0.4273, 0.9795, 0.417, 0.9795, 0.417, 0.9305, 0.4273, 0.9305, 0.2463, 0.8918, 0.197, 0.8918, 0.197, 0.8405, 0.2463, 0.8405, 0.5155, 0.9692, 0.5052, 0.9692, 0.5052, 0.9203, 0.5155, 0.9203, 0.197, 0.7688, 0.1478, 0.7688, 0.1478, 0.656, 0.197, 0.656, 0.8866, 0.7278, 0.8866, 0.779, 0.8373, 0.779, 0.8373, 0.7278, 0.6896, 0.6253, 0.6896, 0.738, 0.6403, 0.738, 0.6403, 0.6253, 0.9794, 0.1959, 0.9691, 0.1959, 0.9691, 0.1469, 0.9794, 0.1469, 0.4433, 0.82, 0.394, 0.82, 0.394, 0.7278, 0.4433, 0.7278, 0.9691, 0.1469, 0.9588, 0.1469, 0.9588, 0.09795, 0.9691, 0.09795, 0.4926, 0.7175, 0.4926, 0.8098, 0.4433, 0.8098, 0.4433, 0.7175, 0.7388, 0.2153, 0.7388, 0.3383, 0.6896, 0.3383, 0.6896, 0.2153, 0.9278, 0.04897, 0.8866, 0.04897, 0.8866, 0.0, 0.9278, 0.0, 0.9485, 0.8007, 0.9381, 0.8007, 0.9381, 0.7517, 0.9485, 0.7517, 1.0, 0.2449, 0.9897, 0.2449, 0.9897, 0.1959, 1.0, 0.1959, 0.7881, 0.328, 0.7388, 0.328, 0.7388, 0.2153, 0.7881, 0.2153, 0.394, 0.6048, 0.394, 0.7278, 0.3448, 0.7278, 0.3448, 0.6048, 0.6896, 0.1435, 0.6403, 0.1435, 0.6403, 2.919e-09, 0.6896, 0.0, 0.394, 0.2153, 0.394, 0.4305, 0.3448, 0.4305, 0.3448, 0.2153, 0.8373, 0.5125, 0.7881, 0.5125, 0.7881, 0.4305, 0.8373, 0.4305, 0.9691, 0.09795, 0.9588, 0.09795, 0.9588, 0.04897, 0.9691, 0.04897, 0.9691, 0.7517, 0.9588, 0.7517, 0.9588, 0.7027, 0.9691, 0.7027, 0.9381, 0.9966, 0.9278, 0.9966, 0.9278, 0.9476, 0.9381, 0.9476, 0.9794, 0.2449, 0.9691, 0.2449, 0.9691, 0.1959, 0.9794, 0.1959, 0.3448, 0.8303, 0.2955, 0.8303, 0.2955, 0.738, 0.3448, 0.738, 0.8373, 0.6868, 0.7881, 0.6868, 0.7881, 0.6048, 0.8373, 0.6048, 0.858, 0.9795, 0.8477, 0.9795, 0.8477, 0.9305, 0.858, 0.9305, 0.5258, 0.9203, 0.4845, 0.9203, 0.4845, 0.8713, 0.5258, 0.8713, 0.2463, 0.8405, 0.197, 0.8405, 0.197, 0.7585, 0.2463, 0.7585, 0.2955, 0.451, 0.2955, 0.2358, 0.3448, 0.2358, 0.3448, 0.451, 0.08018, 0.9692, 0.06987, 0.9692, 0.06987, 0.9203, 0.08018, 0.9203, 0.06987, 0.9692, 0.05956, 0.9692, 0.05956, 0.9203, 0.06987, 0.9203, 0.1478, 0.328, 0.09851, 0.328, 0.09851, 0.0, 0.1478, 0.0, 0.6896, 0.1948, 0.6896, 0.3383, 0.6403, 0.3383, 0.6403, 0.1948, 0.9794, 0.9966, 0.9691, 0.9966, 0.9691, 0.9476, 0.9794, 0.9476, 0.8373, 0.5945, 0.7881, 0.5945, 0.7881, 0.5125, 0.8373, 0.5125, 0.2463, 0.7483, 0.2463, 0.6355, 0.2955, 0.6355, 0.2955, 0.7483, 0.6816, 0.9305, 0.6712, 0.9305, 0.6712, 0.8815, 0.6816, 0.8815, 0.5911, 0.0, 0.5911, 0.1845, 0.5418, 0.1845, 0.5418, 0.0, 0.4639, 0.9692, 0.4536, 0.9692, 0.4536, 0.9203, 0.4639, 0.9203, 0.2463, 0.287, 0.197, 0.287, 0.197, 0.0, 0.2463, 0.0, 0.5911, 0.5023, 0.5911, 0.3383, 0.6403, 0.3383, 0.6403, 0.5023, 0.197, 0.0, 0.197, 0.287, 0.1478, 0.287, 0.1478, 2.335e-08, 0.394, 0.0, 0.394, 0.2153, 0.3448, 0.2153, 0.3448, 1.751e-08, 0.2955, 0.4715, 0.2463, 0.4715, 0.2463, 0.2563, 0.2955, 0.2563, 0.9794, 0.8986, 0.9691, 0.8986, 0.9691, 0.8497, 0.9794, 0.8497, 0.4433, 0.4305, 0.394, 0.4305, 0.394, 0.2153, 0.4433, 0.2153, 0.2463, 0.2563, 0.2463, 1.168e-08, 0.2955, 0.0, 0.2955, 0.2563, 0.9485, 0.04897, 0.9278, 0.04897, 0.9278, 0.0, 0.9485, 0.0, 0.2279, 0.9897, 0.2176, 0.9897, 0.2176, 0.9408, 0.2279, 0.9408, 0.4433, 0.6048, 0.394, 0.6048, 0.394, 0.4305, 0.4433, 0.4305, 0.9794, 0.4897, 0.9691, 0.4897, 0.9691, 0.4408, 0.9794, 0.4408, 0.9278, 0.2449, 0.9278, 0.2938, 0.8866, 0.2938, 0.8866, 0.2449, 0.1478, 0.861, 0.09851, 0.861, 0.09851, 0.779, 0.1478, 0.779, 0.9794, 0.8007, 0.9691, 0.8007, 0.9691, 0.7517, 0.9794, 0.7517, 0.09851, 0.3793, 0.09851, 0.5638, 0.04926, 0.5638, 0.04926, 0.3793, 1.512e-08, 0.8098, 0.0, 0.7175, 0.04926, 0.7175, 0.04926, 0.8098, 0.5911, 0.533, 0.5911, 0.6765, 0.5418, 0.6765, 0.5418, 0.533, 0.8866, 0.451, 0.8373, 0.451, 0.8373, 0.3895, 0.8866, 0.3895, 0.3081, 0.9795, 0.2978, 0.9795, 0.2978, 0.9305, 0.3081, 0.9305, 0.1684, 0.9021, 0.1787, 0.9021, 0.1787, 0.951, 0.1684, 0.951, 0.9175, 0.7027, 0.9175, 0.6538, 0.9485, 0.6538, 0.9485, 0.7027, 0.4948, 0.9692, 0.4845, 0.9692, 0.4845, 0.9203, 0.4948, 0.9203, 0.9794, 0.3428, 0.9691, 0.3428, 0.9691, 0.2938, 0.9794, 0.2938, 0.6403, 0.1743, 0.5911, 0.1743, 0.5911, 2.919e-09, 0.6403, 0.0, 0.9175, 0.7027, 0.9485, 0.7027, 0.9485, 0.7517, 0.9175, 0.7517, 0.2955, 0.6253, 0.2955, 0.451, 0.3448, 0.451, 0.3448, 0.6253, 0.5521, 0.951, 0.5418, 0.951, 0.5418, 0.9021, 0.5521, 0.9021, 0.9278, 0.9476, 0.9072, 0.9476, 0.9072, 0.8986, 0.9278, 0.8986, 0.8866, 0.7027, 0.8866, 0.6538, 0.9175, 0.6538, 0.9175, 0.7027, 0.09851, 0.9123, 0.09851, 0.861, 0.1478, 0.861, 0.1478, 0.9123, 0.9485, 0.1469, 0.9278, 0.1469, 0.9278, 0.09795, 0.9485, 0.09795, 0.8786, 0.9305, 0.8683, 0.9305, 0.8683, 0.8815, 0.8786, 0.8815, 0.6037, 0.951, 0.5934, 0.951, 0.5934, 0.9021, 0.6037, 0.9021, 0.4066, 0.9305, 0.4066, 0.8815, 0.4376, 0.8815, 0.4376, 0.9305, 0.9691, 0.5877, 0.9588, 0.5877, 0.9588, 0.5387, 0.9691, 0.5387, 0.8866, 0.1435, 0.8373, 0.1435, 0.8373, 0.07175, 0.8866, 0.07175, 0.9794, 0.7027, 0.9691, 0.7027, 0.9691, 0.6538, 0.9794, 0.6538, 0.9381, 0.8986, 0.9175, 0.8986, 0.9175, 0.8497, 0.9381, 0.8497, 0.197, 0.8508, 0.197, 0.9021, 0.1478, 0.9021, 0.1478, 0.8508, 0.3184, 0.9795, 0.3081, 0.9795, 0.3081, 0.9305, 0.3184, 0.9305, 0.9278, 0.2449, 0.8866, 0.2449, 0.8866, 0.1959, 0.9278, 0.1959, 0.9588, 0.2938, 0.9485, 0.2938, 0.9485, 0.2449, 0.9588, 0.2449, 0.9794, 0.2938, 0.9691, 0.2938, 0.9691, 0.2449, 0.9794, 0.2449, 0.2463, 0.492, 0.197, 0.492, 0.197, 0.287, 0.2463, 0.287, 0.9794, 0.6538, 0.9691, 0.6538, 0.9691, 0.6048, 0.9794, 0.6048, 0.8373, 0.8303, 0.8373, 0.779, 0.8866, 0.779, 0.8866, 0.8303, 0.9485, 0.9966, 0.9381, 0.9966, 0.9381, 0.9476, 0.9485, 0.9476, 0.5418, 0.3895, 0.5418, 0.574, 0.4926, 0.574, 0.4926, 0.3895, 0.9794, 0.5877, 0.9691, 0.5877, 0.9691, 0.5387, 0.9794, 0.5387, 0.9485, 0.3428, 0.9278, 0.3428, 0.9278, 0.2938, 0.9485, 0.2938, 0.9794, 0.3918, 0.9691, 0.3918, 0.9691, 0.3428, 0.9794, 0.3428, 0.6609, 0.9795, 0.6506, 0.9795, 0.6506, 0.9305, 0.6609, 0.9305, 0.5911, 0.3588, 0.5418, 0.3588, 0.5418, 0.1845, 0.5911, 0.1845, 0.04926, 0.5843, 2.349e-08, 0.5843, 0.0, 0.3998, 0.04926, 0.3998, 0.9691, 0.2449, 0.9588, 0.2449, 0.9588, 0.1959, 0.9691, 0.1959, 0.9897, 0.1959, 0.9794, 0.1959, 0.9794, 0.1469, 0.9897, 0.1469, 0.6712, 0.9795, 0.6609, 0.9795, 0.6609, 0.9305, 0.6712, 0.9305, 0.8969, 0.9476, 0.9072, 0.9476, 0.9072, 0.9966, 0.8969, 0.9966, 0.9794, 0.5387, 0.9691, 0.5387, 0.9691, 0.4897, 0.9794, 0.4897, 0.3448, 0.738, 0.2955, 0.738, 0.2955, 0.6253, 0.3448, 0.6253, 0.9897, 0.04897, 0.9794, 0.04897, 0.9794, 0.0, 0.9897, 0.0, 0.0, 3.307e-08, 0.007235, 3.307e-08, 0.2387, 0.0, 0.2387, 0.007258, 0.1375, 0.007258, 0.1375, 0.01452, 0.1953, 0.01452, 0.1953, 0.02177, 0.06511, 0.02177, 0.06511, 0.02903, 0.06511, 0.03629, 0.03617, 0.03629, 0.03617, 0.1089, 0.04341, 0.1089, 0.04341, 0.04355, 0.05064, 0.04355, 0.1013, 0.04355, 0.1013, 0.05081, 0.09405, 0.05081, 0.09405, 0.05806, 0.246, 0.05806, 0.2532, 0.05806, 0.2532, 0.1016, 0.246, 0.1016, 0.246, 0.06532, 0.06511, 0.06532, 0.06511, 0.1234, 0.05788, 0.1234, 0.05788, 0.05806, 0.06511, 0.05806, 0.08682, 0.05806, 0.08682, 0.05081, 0.05064, 0.05081, 0.05064, 0.1669, 0.04341, 0.1669, 0.04341, 0.1161, 0.03617, 0.1161, 0.03617, 0.1742, 0.03617, 0.1815, 0.03617, 0.1887, 0.03617, 0.196, 0.03617, 0.2032, 0.03617, 0.2105, 0.03617, 0.2177, 0.03617, 0.225, 0.03617, 0.2323, 0.03617, 0.2395, 0.03617, 0.2468, 0.03617, 0.254, 0.03617, 0.2613, 0.03617, 0.2685, 0.03617, 0.2758, 0.04341, 0.2758, 0.05064, 0.2758, 0.05788, 0.2758, 0.05788, 0.2831, 0.05064, 0.2831, 0.05064, 0.2903, 0.07235, 0.2903, 0.07235, 0.2831, 0.06511, 0.2831, 0.06511, 0.2758, 0.07235, 0.2758, 0.1302, 0.2758, 0.1302, 0.2831, 0.1158, 0.2831, 0.1158, 0.2903, 0.1736, 0.2903, 0.1736, 0.2831, 0.1447, 0.2831, 0.1447, 0.2758, 0.2026, 0.2758, 0.2026, 0.2685, 0.1881, 0.2685, 0.1881, 0.2613, 0.2315, 0.2613, 0.2315, 0.2685, 0.2098, 0.2685, 0.2098, 0.2758, 0.2749, 0.2758, 0.2749, 0.2468, 0.2822, 0.2468, 0.2822, 0.2831, 0.2749, 0.2831, 0.1809, 0.2831, 0.1809, 0.2903, 0.2894, 0.2903, 0.2894, 0.196, 0.2822, 0.196, 0.2822, 0.2395, 0.2749, 0.2395, 0.2749, 0.225, 0.2677, 0.225, 0.2677, 0.2685, 0.2605, 0.2685, 0.2387, 0.2685, 0.2387, 0.2613, 0.2605, 0.2613, 0.2605, 0.1597, 0.2677, 0.1597, 0.2677, 0.2177, 0.2749, 0.2177, 0.2749, 0.1815, 0.2822, 0.1815, 0.2822, 0.1887, 0.2894, 0.1887, 0.2894, 0.02177, 0.2026, 0.02177, 0.2026, 0.01452, 0.2894, 0.01452, 0.2966, 0.01452, 0.2966, 0.2976, 0.2894, 0.2976, 0.1375, 0.2976, 0.1375, 0.3048, 0.1592, 0.3048, 0.1592, 0.3121, 0.007235, 0.3121, 6.593e-08, 0.3121, 0.0, 0.04355, 0.007235, 0.04355, 0.007235, 0.1742, 0.01447, 0.1742, 0.01447, 0.1524, 0.0217, 0.1524, 0.0217, 0.2032, 0.01447, 0.2032, 0.01447, 0.1815, 0.007235, 0.1815, 0.007235, 0.2613, 0.01447, 0.2613, 0.01447, 0.2105, 0.0217, 0.2105, 0.0217, 0.2758, 0.01447, 0.2758, 0.01447, 0.2685, 0.007235, 0.2685, 0.007235, 0.3048, 0.1302, 0.3048, 0.1302, 0.2976, 0.08682, 0.2976, 0.08682, 0.2903, 0.1085, 0.2903, 0.1085, 0.2831, 0.07958, 0.2831, 0.07958, 0.2903, 0.07958, 0.2976, 0.0217, 0.2976, 0.01447, 0.2976, 0.01447, 0.2831, 0.0217, 0.2831, 0.0217, 0.2903, 0.04341, 0.2903, 0.04341, 0.2831, 0.03617, 0.2831, 0.02894, 0.2831, 0.02894, 0.2758, 0.02894, 0.2685, 0.02894, 0.2613, 0.02894, 0.254, 0.02894, 0.2468, 0.02894, 0.2395, 0.02894, 0.2323, 0.02894, 0.225, 0.02894, 0.2177, 0.02894, 0.2105, 0.02894, 0.2032, 0.02894, 0.196, 0.02894, 0.1887, 0.02894, 0.1815, 0.02894, 0.1742, 0.02894, 0.02903, 0.03617, 0.02903, 0.05788, 0.02903, 0.05788, 0.02177, 0.05064, 0.02177, 0.05064, 0.01452, 0.1302, 0.01452, 0.1302, 0.007258, 0.007235, 0.007258, 0.007235, 0.02177, 0.01447, 0.02177, 0.01447, 0.01452, 0.0217, 0.01452, 0.04341, 0.01452, 0.04341, 0.02177, 0.0217, 0.02177, 0.0217, 0.1452, 0.01447, 0.1452, 0.01447, 0.02903, 0.007235, 0.02903, 0.007235, 0.03629, 0.0, 0.03629, 0.2677, 0.5081, 0.2677, 0.5008, 0.2749, 0.5008, 0.2749, 0.4935, 0.2243, 0.4935, 0.2243, 0.4863, 0.3183, 0.4863, 0.3183, 0.479, 0.3039, 0.479, 0.3039, 0.4718, 0.3256, 0.4718, 0.3256, 0.3702, 0.3183, 0.3702, 0.3183, 0.4573, 0.3183, 0.4645, 0.2532, 0.4645, 0.2532, 0.4573, 0.3111, 0.4573, 0.3111, 0.421, 0.3039, 0.421, 0.3039, 0.4427, 0.3039, 0.45, 0.2822, 0.45, 0.2822, 0.4427, 0.2966, 0.4427, 0.2966, 0.3847, 0.3039, 0.3847, 0.3039, 0.4137, 0.3111, 0.4137, 0.3111, 0.3339, 0.1881, 0.3339, 0.1881, 0.3484, 0.1809, 0.3484, 0.1809, 0.3339, 0.1809, 0.3266, 0.3183, 0.3266, 0.3183, 0.3339, 0.3183, 0.3629, 0.3256, 0.3629, 0.3256, 0.3194, 0.2605, 0.3194, 0.2605, 0.3121, 0.3328, 0.3121, 0.3328, 0.3194, 0.3328, 0.4718, 0.3328, 0.479, 0.3256, 0.479, 0.3256, 0.4863, 0.34, 0.4863, 0.34, 0.479, 0.3473, 0.479, 0.3473, 0.4863, 0.3473, 0.4935, 0.2822, 0.4935, 0.2822, 0.5008, 0.3545, 0.5008, 0.3545, 0.4427, 0.3473, 0.4427, 0.3473, 0.4645, 0.34, 0.4645, 0.34, 0.3919, 0.3473, 0.3919, 0.3473, 0.4355, 0.3545, 0.4355, 0.3545, 0.3702, 0.3617, 0.3702, 0.3617, 0.5008, 0.3617, 0.5081, 0.6077, 0.6605, 0.615, 0.6605, 0.6584, 0.6605, 0.6584, 0.6532, 0.6511, 0.6532, 0.6511, 0.646, 0.6945, 0.646, 0.7018, 0.646, 0.7018, 0.7548, 0.6945, 0.7548, 0.6656, 0.7548, 0.6656, 0.7476, 0.6945, 0.7476, 0.6945, 0.6532, 0.6656, 0.6532, 0.6656, 0.6605, 0.6801, 0.6605, 0.6873, 0.6605, 0.6873, 0.7403, 0.6801, 0.7403, 0.615, 0.7403, 0.6077, 0.7403, 0.6077, 0.7113, 0.615, 0.7113, 0.615, 0.7331, 0.6801, 0.7331, 0.6801, 0.6677, 0.615, 0.6677, 0.615, 0.704, 0.6077, 0.704, 0.3617, 0.5226, 0.369, 0.5226, 0.3907, 0.5226, 0.3907, 0.5298, 0.369, 0.5298, 0.369, 0.5589, 0.3762, 0.5589, 0.3762, 0.5371, 0.3834, 0.5371, 0.4847, 0.5371, 0.4847, 0.5444, 0.3834, 0.5444, 0.3834, 0.5879, 0.3907, 0.5879, 0.3907, 0.5516, 0.3979, 0.5516, 0.4413, 0.5516, 0.4413, 0.5589, 0.3979, 0.5589, 0.3979, 0.6315, 0.3907, 0.6315, 0.3907, 0.5952, 0.3834, 0.5952, 0.3834, 0.6024, 0.3762, 0.6024, 0.3762, 0.5661, 0.369, 0.5661, 0.369, 0.6532, 0.3617, 0.6532, 0.5932, 0.1306, 0.5932, 0.007258, 0.5932, 1.654e-08, 0.6801, 0.0, 0.6801, 0.007258, 0.6005, 0.007258, 0.6005, 0.1306, 0.6801, 0.5226, 0.5281, 0.5226, 0.5209, 0.5226, 0.5209, 0.4137, 0.5281, 0.4137, 0.5281, 0.4282, 0.5354, 0.4282, 0.5354, 0.3121, 0.5426, 0.3121, 0.6222, 0.3121, 0.6222, 0.3194, 0.5426, 0.3194, 0.5426, 0.4573, 0.5354, 0.4573, 0.5354, 0.4355, 0.5281, 0.4355, 0.5281, 0.5153, 0.6801, 0.5153, 0.1447, 0.7185, 0.1447, 0.5153, 0.1447, 0.5081, 0.2894, 0.5081, 0.2894, 0.5153, 0.1519, 0.5153, 0.1519, 0.7185, 0.7018, 0.5226, 0.7018, 0.5734, 0.6945, 0.5734, 0.6945, 0.5226, 0.7669, 0.007258, 0.6873, 0.007258, 0.6873, 0.1234, 0.6801, 0.1234, 0.6801, 1.654e-08, 0.6873, 1.654e-08, 0.7669, 0.0, 0.1013, 0.9, 0.09405, 0.9, 0.05788, 0.9, 0.05064, 0.9, 0.05064, 0.8782, 0.05788, 0.8782, 0.05788, 0.8927, 0.09405, 0.8927, 0.09405, 0.8565, 0.05788, 0.8565, 0.05788, 0.871, 0.05064, 0.871, 0.05064, 0.8492, 0.05788, 0.8492, 0.09405, 0.8492, 0.1013, 0.8492, 0.922, 0.254, 0.922, 0.196, 0.922, 0.1887, 0.951, 0.1887, 0.951, 0.196, 0.9293, 0.196, 0.9293, 0.254, 0.7074, 0.5226, 0.7146, 0.5226, 0.7146, 0.6677, 0.7074, 0.6677])
me_grid_001.use_remesh_preserve_volume = False
me_grid_001.use_remesh_preserve_attributes = False
me_grid_001.use_mirror_vertex_groups = False
me_grid_001.update()

# ---- objects
ob_floor = bpy.data.objects.new('Floor', me_cube_001)
ob_roof = bpy.data.objects.new('Roof', me_cube)
ob_maze = bpy.data.objects.new('Maze', me_grid_001)

# ---- transforms, parenting, visibility, modifiers, constraints
ob_floor.location = (0.0, 0.0, 0.09)
ob_floor.lineart.crease_threshold = 0.0
ob_roof.location = (0.0, 0.0, 1.27)
ob_roof.lineart.crease_threshold = 0.0
ob_maze.location = (0.0, 0.0, 0.18)
ob_maze.lineart.crease_threshold = 0.0

# ---- collection membership
col_collection_1.objects.link(ob_floor)
col_collection_1.objects.link(ob_roof)
col_collection_1.objects.link(ob_maze)

# ---- scene / render settings (as saved in the file)
scene.frame_start = 1; scene.frame_end = 250; scene.frame_set(1)
scene.render.engine = 'BLENDER_EEVEE_NEXT'
scene.render.resolution_percentage = 50
scene.render.dither_intensity = 0.0
scene.cycles.use_denoising = False
scene.cycles.samples = 128
scene.cycles.sampling_pattern = 'TABULATED_SOBOL'
scene.cycles.light_sampling_threshold = 0.0
scene.cycles.use_adaptive_sampling = False
scene.cycles.use_light_tree = False
scene.cycles.blur_glossy = 0.0
scene.cycles.sample_clamp_indirect = 0.0
scene.view_settings.view_transform = 'Standard'
bpy.context.view_layer.update()

# ---- added for rendering (the .blend has no active camera and no usable light): camera, sun
cam_auto = bpy.data.cameras.new('AutoCamera')
cam_auto.lens = 50.0
cam_auto.sensor_width = 36.0
cam_auto.clip_end = 1000.0
ob_auto_camera = bpy.data.objects.new('AutoCamera', cam_auto)
scene.collection.objects.link(ob_auto_camera)
ob_auto_camera.location = (11.8432, -14.2119, 10.1546)
ob_auto_camera.rotation_euler = (1.09748, -7.21219e-08, 0.694738)
scene.camera = ob_auto_camera
light_auto_sun = bpy.data.lights.new('AutoSun', 'SUN')
light_auto_sun.energy = 3.0
light_auto_sun.angle = 0.0523599
ob_auto_sun = bpy.data.objects.new('AutoSun', light_auto_sun)
scene.collection.objects.link(ob_auto_sun)
ob_auto_sun.rotation_euler = (0.872665, 0.174533, 0.523599)
bpy.context.view_layer.update()
